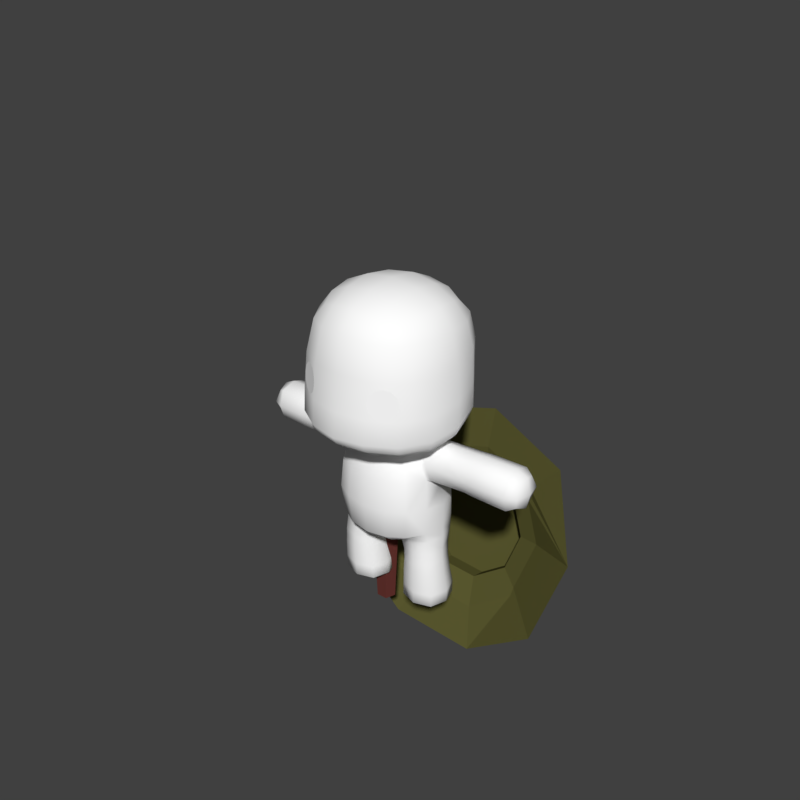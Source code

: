# Source: townsfolk-5.blend  (saved by Blender 2.79.0; exported with 4.5.12 LTS)
import bpy
from mathutils import Matrix  # noqa: F401  (used for matrix-valued properties, if any)

bpy.ops.wm.read_factory_settings(use_empty=True)
scene = bpy.context.scene
scene.name = 'Scene'

# ---- collections
col_collection_1 = bpy.data.collections.new('Collection 1'); scene.collection.children.link(col_collection_1)

# ---- materials (node trees are filled in below, after node groups)
mat_material_004 = bpy.data.materials.new('Material.004')
mat_material_004.alpha_threshold = 0.0
mat_material_004.use_transparent_shadow = False
mat_material_004.diffuse_color = (0.1376, 0.03612, 0.02969, 1.0)
mat_material_004.roughness = 0.5
mat_cutematerial = bpy.data.materials.new('CuteMaterial')
mat_cutematerial.alpha_threshold = 0.0
mat_cutematerial.use_transparent_shadow = False
mat_cutematerial.diffuse_color = (1.0, 1.0, 1.0, 1.0)
mat_cutematerial.roughness = 0.5
mat_cutematerial.specular_intensity = 0.2385
mat_cutematerial.line_color = (0.0, 0.0, 0.0, 1.0)
mat_material_001 = bpy.data.materials.new('Material.001')
mat_material_001.alpha_threshold = 0.0
mat_material_001.use_transparent_shadow = False
mat_material_001.diffuse_color = (0.1025, 0.09855, 0.02891, 1.0)
mat_material_001.roughness = 0.5
mat_material_002 = bpy.data.materials.new('Material.002')
mat_material_002.alpha_threshold = 0.0
mat_material_002.use_transparent_shadow = False
mat_material_002.diffuse_color = (0.009883, 0.009195, 0.002366, 1.0)
mat_material_002.roughness = 0.5
mat_material_003 = bpy.data.materials.new('Material.003')
mat_material_003.alpha_threshold = 0.0
mat_material_003.use_transparent_shadow = False
mat_material_003.diffuse_color = (0.1789, 0.1377, 0.0097, 1.0)
mat_material_003.roughness = 0.5

# ---- material node trees

# ---- world
world_world = bpy.data.worlds.new('World'); scene.world = world_world
world_world.color = (0.05088, 0.05088, 0.05088)
world_world.use_sun_shadow = False
world_world.sun_shadow_jitter_overblur = 0.0
world_world.cycles.sampling_method = 'MANUAL'
world_world.light_settings.ao_factor = 0.2844

# ---- meshes
me_cylinder = bpy.data.meshes.new('Cylinder')
me_cylinder.from_pydata([(-7.114e-09, 0.7016, -3.335), (7.81e-09, 1.328, 7.051), (0.6673, 0.2168, -3.335), (1.263, 0.4102, 7.051), (0.4124, -0.5676, -3.335), (0.7803, -1.074, 7.051), (-0.4124, -0.5676, -3.335), (-0.7803, -1.074, 7.051), (-0.6673, 0.2168, -3.335), (-1.263, 0.4102, 7.051)], [], [(0, 1, 3, 2), (2, 3, 5, 4), (4, 5, 7, 6), (3, 1, 9, 7, 5), (6, 7, 9, 8), (8, 9, 1, 0), (0, 2, 4, 6, 8)])
me_cylinder.materials.append(mat_material_004)
me_cylinder.use_remesh_preserve_volume = False
me_cylinder.use_remesh_preserve_attributes = False
me_cylinder.use_mirror_vertex_groups = False
me_cylinder.update()
me_cube_001 = bpy.data.meshes.new('Cube.001')
me_cube_001.from_pydata([(-0.2257, -0.01271, 0.0004413), (-0.2335, -0.1641, 0.2532), (-0.2296, 0.1303, 0.008302), (-0.3725, -0.01258, 0.008302), (-0.2296, -0.1555, 0.008302), (-0.08668, -0.01258, 0.008302), (-0.2316, -0.1648, 0.3004), (-0.1043, -0.03492, 0.2532), (-0.3627, -0.03492, 0.2532), (-0.2335, 0.09424, 0.2532), (-0.9374, -0.03065, 1.003), (-0.6138, -0.03065, 0.8785), (-0.6138, -0.1556, 1.003), (-0.6138, -0.03065, 1.128), (-0.8452, 0.09728, 1.003), (-0.6138, 0.09431, 1.003), (-0.8452, -0.03065, 1.131), (-0.8452, -0.1586, 1.003), (-0.8452, -0.03065, 0.8756), (-0.5632, 0.09019, 1.003), (-0.5632, -0.03065, 1.124), (-0.5632, -0.03065, 0.8826), (-0.5632, -0.1515, 1.003), (-0.1061, -0.03925, 0.2887), (-0.3571, -0.03924, 0.3129), (-0.2316, 0.08869, 0.3007), (-0.1031, -0.01259, 0.0004413), (-0.2265, 0.1106, 0.0004413), (-0.2265, -0.1357, 0.0004413), (-0.3494, -0.01259, 0.0004413), (-0.1013, -0.03245, 0.2073), (-0.2336, 0.09979, 0.2073), (-0.2336, -0.1647, 0.2073), (-0.3658, -0.03245, 0.2073), (-0.1224, 0.09461, 0.008302), (-0.1224, -0.1198, 0.008302), (-0.3368, -0.1198, 0.008302), (-0.3368, 0.09461, 0.008302), (-0.2327, 0.1274, 0.08925), (-0.3756, -0.01554, 0.08925), (-0.2327, -0.1585, 0.08925), (-0.0898, -0.01554, 0.08925), (-0.1366, -0.1318, 0.2532), (-0.3304, -0.1318, 0.2532), (-0.1366, 0.06195, 0.2532), (-0.3304, 0.06195, 0.2532), (-0.9144, -0.03065, 0.9075), (-0.9144, 0.0653, 1.003), (-0.6138, 0.06307, 0.9098), (-0.9144, -0.1266, 1.003), (-0.6138, -0.1244, 0.9098), (-0.9144, -0.03065, 1.099), (-0.6138, -0.1244, 1.097), (-0.6138, 0.06307, 1.097), (-0.8452, 0.0653, 0.9075), (-0.8452, -0.1266, 0.9075), (-0.8452, -0.1266, 1.099), (-0.8452, 0.0653, 1.099), (-0.6626, 0.09533, 1.003), (-0.6626, -0.03065, 1.129), (-0.6626, -0.1566, 1.003), (-0.6626, -0.03065, 0.8775), (-0.5631, -0.1213, 1.094), (-0.5631, 0.05998, 1.094), (-0.5631, -0.1213, 0.9129), (-0.5631, 0.05998, 0.9129), (-0.09003, -0.02435, 0.3865), (-0.2257, 0.1153, 0.4267), (-0.2218, -0.1609, 0.437), (-0.3495, -0.02669, 0.481), (-0.14, -0.1324, 0.2913), (-0.3257, -0.1351, 0.3098), (-0.1375, 0.05673, 0.2917), (-0.3258, 0.05671, 0.3098), (-0.1363, 0.07854, 0.0004413), (-0.1363, -0.1037, 0.0004413), (-0.3184, -0.1036, 0.0004413), (-0.3184, 0.07836, 0.0004413), (-0.1344, 0.06673, 0.2073), (-0.1344, -0.1317, 0.2073), (-0.3328, -0.1317, 0.2073), (-0.3327, 0.06673, 0.2073), (-0.1255, 0.09165, 0.08925), (-0.1255, -0.1227, 0.08925), (-0.3399, -0.1227, 0.08925), (-0.3399, 0.09165, 0.08925), (-0.8964, 0.04042, 0.9324), (-0.8964, -0.1017, 0.9324), (-0.8964, -0.1017, 1.075), (-0.8964, 0.04042, 1.075), (-0.6626, 0.06384, 0.909), (-0.6626, -0.1251, 0.909), (-0.6626, -0.1251, 1.098), (-0.6626, 0.06384, 1.098), (-0.1222, 0.0832, 0.394), (-0.1224, -0.1322, 0.4065), (-0.3179, 0.081, 0.4785), (-0.3168, -0.1338, 0.4756), (0.0, -0.004091, 0.4023), (0.0, 0.1234, 0.4173), (0.0, -0.1333, 0.4164), (-0.07917, -0.0087, 0.4013), (-0.1123, 0.1102, 0.4242), (-0.1057, -0.1368, 0.4222), (-0.3434, -0.02254, 0.5464), (-0.3538, -0.03877, 0.71), (-0.3219, 0.08057, 0.7252), (-0.3118, 0.09774, 0.5658), (-0.3093, -0.1412, 0.5289), (-0.3238, -0.1544, 0.7131), (0.0, -0.3145, 0.5138), (0.0, -0.3338, 0.7017), (-0.137, -0.3141, 0.7039), (-0.1289, -0.2947, 0.5196), (0.0, 0.2454, 0.7153), (0.0, 0.2703, 0.563), (-0.1317, 0.249, 0.5671), (-0.1385, 0.2244, 0.7177), (0.0, -0.3165, 0.8919), (0.0, -0.2834, 0.9859), (-0.1162, -0.267, 0.9868), (-0.1297, -0.2984, 0.8931), (-0.3474, -0.04552, 0.8646), (-0.2468, 0.07382, 1.007), (-0.3016, 0.07126, 0.8915), (-0.3104, -0.1435, 0.9031), (-0.2696, -0.1528, 0.999), (0.0, 0.1241, 1.093), (-0.08832, 0.1097, 1.096), (0.0, 0.108, 1.116), (0.0, 0.1431, 1.045), (-0.1009, 0.128, 1.049), (-0.07525, 0.09473, 1.117), (0.0, 0.1676, 0.9671), (0.0, 0.2039, 0.8457), (-0.1334, 0.1829, 0.8516), (-0.1171, 0.1499, 0.9719), (-0.1915, -0.02337, 1.119), (-0.1876, 0.03723, 1.115), (-0.2174, -0.02365, 1.11), (-0.1975, -0.0919, 1.113), (-0.1701, -0.0216, 1.124), (-0.159, 0.03006, 1.126), (-0.2216, 0.04877, 1.082), (-0.2214, -0.09917, 1.097), (-0.159, -0.07763, 1.121), (0.0, -0.2103, 1.092), (-0.08653, -0.198, 1.097), (0.0, -0.2514, 1.046), (0.0, -0.171, 1.116), (-0.07238, -0.1608, 1.116), (-0.102, -0.2343, 1.051), (-0.2258, 0.1337, 0.4764), (-0.2087, -0.1798, 0.4726), (-0.1191, 0.2035, 0.4704), (0.0, 0.223, 0.4598), (-0.1185, -0.2294, 0.4622), (0.0, -0.2454, 0.4521), (-0.2541, 0.1669, 0.7224), (-0.2413, 0.188, 0.5701), (-0.2512, -0.255, 0.7081), (-0.2366, -0.2359, 0.5265), (-0.2057, 0.1116, 0.9915), (-0.2443, 0.1321, 0.8682), (-0.2123, -0.2172, 0.9898), (-0.2378, -0.2443, 0.8965), (-0.1272, 0.02409, 1.137), (-0.1367, -0.02013, 1.132), (-0.1272, -0.06851, 1.126), (-0.05175, -0.138, 1.122), (0.0, -0.1466, 1.122), (-0.05118, 0.07942, 1.14), (0.0, 0.08721, 1.14), (-0.133, 0.07216, 1.122), (-0.1542, 0.08051, 1.103), (-0.1795, 0.09132, 1.063), (-0.1259, -0.1271, 1.119), (-0.1496, -0.1517, 1.108), (-0.1767, -0.1793, 1.078), (-0.1993, 0.1677, 0.4922), (-0.1923, -0.2118, 0.4867), (-0.09871, 0.05862, 1.139), (-0.09871, -0.1111, 1.123), (-0.3413, -0.1372, 0.9081), (-0.3059, -0.1507, 0.9996), (-0.2635, -0.1017, 1.095), (-0.2596, -0.02503, 1.11), (-0.2658, 0.04829, 1.084), (-0.2899, 0.07378, 1.008), (-0.3351, 0.06531, 0.8997), (-0.3714, -0.04308, 0.8719), (-0.2267, -0.1577, 0.3687), (-0.1032, -0.03179, 0.3387), (-0.3483, -0.03291, 0.3958), (-0.2286, 0.09671, 0.3639), (-0.135, -0.1283, 0.3496), (-0.3175, -0.1304, 0.3918), (-0.1337, 0.06595, 0.3438), (-0.3181, 0.06489, 0.3932), (-0.1674, 0.09408, 1.996), (-0.1674, -0.2407, 1.996), (-0.1674, -0.4651, 1.825), (-0.185, -0.5053, 1.624), (-0.432, -0.2583, 1.624), (-0.3918, -0.2407, 1.825), (-0.3918, 0.09484, 1.828), (-0.432, 0.1018, 1.673), (-0.1767, 0.3206, 1.287), (-0.185, 0.3415, 1.677), (-0.1674, 0.3181, 1.833), (-0.4311, -0.2586, 1.203), (-0.4311, 0.08513, 1.275), (-0.1767, -0.513, 1.203), (-0.07659, 0.1409, 1.185), (-0.1529, 0.2537, 1.225), (-0.07659, -0.2099, 1.143), (-0.1529, -0.411, 1.151), (-0.1837, 0.04162, 1.172), (-0.1837, -0.1029, 1.146), (-0.3567, -0.2072, 1.151), (-0.3567, 0.06909, 1.209), (0.0, 0.1066, 2.018), (-0.1799, -0.07333, 2.018), (0.0, -0.2532, 2.018), (0.0, -0.4936, 1.835), (0.0, -0.5363, 1.627), (-0.4203, -0.07333, 1.835), (-0.463, -0.07236, 1.634), (0.0, 0.3524, 1.285), (-0.1758, 0.3502, 1.342), (0.0, 0.3729, 1.678), (0.0, 0.3468, 1.841), (-0.4471, -0.2728, 1.256), (-0.4471, 0.09751, 1.33), (-0.4629, -0.0753, 1.229), (-0.1837, -0.5393, 1.256), (0.0, -0.5448, 1.203), (0.0, 0.1522, 1.187), (0.0, 0.2794, 1.224), (0.0, -0.2233, 1.143), (0.0, -0.4365, 1.151), (-0.1971, -0.02728, 1.159), (-0.3822, -0.06113, 1.175), (-0.1726, 0.285, 1.247), (-0.1726, -0.4666, 1.167), (-0.4028, -0.2364, 1.167), (-0.4028, 0.07618, 1.229), (-0.3392, -0.4126, 1.622), (-0.3072, -0.3806, 1.816), (-0.3392, 0.2486, 1.68), (-0.3072, 0.2332, 1.826), (-0.1549, 0.2339, 1.932), (-0.1549, -0.3806, 1.932), (-0.3072, -0.2283, 1.932), (-0.3072, 0.08162, 1.932), (-0.3357, -0.4176, 1.203), (-0.3357, 0.2253, 1.294), (-0.1923, 0.3308, 1.491), (-0.4488, -0.2657, 1.403), (-0.4488, 0.08851, 1.48), (-0.1923, -0.5221, 1.403), (-0.03949, 0.08485, 1.161), (-0.03949, -0.1296, 1.139), (-0.106, -0.06318, 1.142), (-0.106, 0.0272, 1.155), (-0.1435, 0.1026, 1.182), (-0.2803, 0.1772, 1.229), (-0.2803, -0.3346, 1.151), (-0.1435, -0.1698, 1.143), (-0.481, -0.07556, 1.281), (-0.4315, -0.07229, 1.194), (-0.3299, -0.07333, 1.949), (-0.3453, -0.4424, 1.256), (-0.3453, 0.2487, 1.349), (-0.4809, -0.07936, 1.433), (-0.1143, -0.01592, 1.149), (-0.08105, -0.1046, 1.139), (-0.08105, 0.06323, 1.161), (-0.2612, -0.3345, 1.897), (-0.2612, 0.1879, 1.897), (-0.3526, -0.426, 1.403), (-0.3526, 0.2349, 1.497), (-0.3164, 0.1983, 1.253), (-0.3164, -0.3803, 1.167), (0.0, -0.07333, 2.041), (0.0, 0.384, 1.339), (0.0, -0.578, 1.256), (0.0, 0.3141, 1.244), (0.0, -0.4953, 1.167), (0.0, 0.2566, 1.949), (0.0, -0.4033, 1.949), (0.0, 0.3628, 1.488), (0.0, -0.5542, 1.403), (0.0, 0.08848, 1.162), (0.0, -0.1379, 1.139), (0.0, 0.07874, 1.155), (-0.04077, 0.07479, 1.153), (-0.08407, 0.05462, 1.153), (-0.11, 0.02103, 1.148), (-0.1186, -0.01905, 1.141), (-0.1099, -0.06376, 1.134), (-0.08399, -0.1029, 1.131), (-0.04072, -0.1264, 1.13), (0.0, -0.1343, 1.13), (-0.2638, -0.4616, 1.587), (-0.303, -0.4391, 1.575), (-0.3327, -0.4244, 1.542), (-0.345, -0.4214, 1.497), (-0.3366, -0.4309, 1.452), (-0.3097, -0.4503, 1.419), (-0.2715, -0.4744, 1.407), (-0.2323, -0.4969, 1.419), (-0.2026, -0.5116, 1.452), (-0.1903, -0.5146, 1.497), (-0.1987, -0.5051, 1.542), (-0.2256, -0.4857, 1.575), (-0.2677, -0.468, 1.497), (-0.2677, -0.468, 1.497), (-0.2677, -0.468, 1.497), (-0.2677, -0.468, 1.497), (-0.2677, -0.468, 1.497), (-0.2677, -0.468, 1.497), (-0.2677, -0.468, 1.497), (-0.2677, -0.468, 1.497), (-0.2677, -0.468, 1.497), (-0.2677, -0.468, 1.497), (-0.2677, -0.468, 1.497), (-0.2677, -0.468, 1.497)], [], [(0, 27, 74, 26), (0, 26, 75, 28), (0, 28, 76, 29), (0, 29, 77, 27), (1, 43, 80, 32), (1, 32, 79, 42), (6, 71, 43, 1), (24, 8, 43, 71), (83, 41, 30, 79), (83, 79, 32, 40), (84, 40, 32, 80), (84, 80, 33, 39), (85, 39, 33, 81), (82, 38, 31, 78), (2, 38, 82, 34), (2, 34, 74, 27), (2, 27, 77, 37), (2, 37, 85, 38), (85, 81, 31, 38), (3, 29, 76, 36), (3, 36, 84, 39), (3, 39, 85, 37), (3, 37, 77, 29), (4, 28, 75, 35), (4, 35, 83, 40), (4, 40, 84, 36), (4, 36, 76, 28), (5, 26, 74, 34), (5, 34, 82, 41), (5, 41, 83, 35), (5, 35, 75, 26), (191, 195, 95, 68), (191, 68, 97, 196), (7, 42, 79, 30), (7, 30, 78, 44), (23, 70, 42, 7), (25, 72, 44, 9), (8, 45, 81, 33), (8, 33, 80, 43), (24, 73, 45, 8), (82, 78, 30, 41), (9, 44, 78, 31), (9, 31, 81, 45), (6, 1, 42, 70), (25, 9, 45, 73), (10, 47, 86, 46), (10, 46, 87, 49), (10, 49, 88, 51), (10, 51, 89, 47), (65, 189, 190, 21), (11, 61, 90, 48), (21, 64, 50, 11), (19, 65, 48, 15), (11, 50, 91, 61), (12, 60, 91, 50), (22, 62, 52, 12), (20, 13, 52, 62), (12, 52, 92, 60), (13, 59, 92, 52), (20, 63, 53, 13), (13, 53, 93, 59), (14, 58, 90, 54), (14, 54, 86, 47), (14, 47, 89, 57), (14, 57, 93, 58), (19, 15, 53, 63), (15, 48, 90, 58), (15, 58, 93, 53), (22, 12, 50, 64), (16, 51, 88, 56), (16, 56, 92, 59), (16, 59, 93, 57), (16, 57, 89, 51), (17, 49, 87, 55), (17, 55, 91, 60), (17, 60, 92, 56), (17, 56, 88, 49), (18, 46, 86, 54), (18, 54, 90, 61), (18, 61, 91, 55), (18, 55, 87, 46), (20, 186, 187, 63), (22, 184, 185, 62), (62, 185, 186, 20), (21, 190, 183, 64), (63, 187, 188, 19), (19, 188, 189, 65), (192, 197, 94, 66), (192, 66, 95, 195), (193, 196, 97, 69), (193, 69, 96, 198), (194, 198, 96, 67), (194, 67, 94, 197), (98, 101, 102, 99), (99, 102, 154, 155), (102, 152, 179, 154), (98, 100, 103, 101), (100, 157, 156, 103), (103, 156, 180, 153), (158, 159, 107, 106), (108, 109, 105, 104), (122, 105, 109, 125), (122, 124, 106, 105), (107, 159, 179, 152), (160, 109, 108, 161), (112, 113, 110, 111), (108, 153, 180, 161), (125, 109, 160, 165), (106, 107, 104, 105), (160, 161, 113, 112), (116, 117, 114, 115), (124, 163, 158, 106), (118, 121, 112, 111), (110, 113, 156, 157), (113, 161, 180, 156), (158, 117, 116, 159), (115, 155, 154, 116), (116, 154, 179, 159), (121, 165, 160, 112), (134, 114, 117, 135), (164, 165, 121, 120), (120, 121, 118, 119), (148, 151, 120, 119), (162, 163, 124, 123), (164, 126, 125, 165), (135, 136, 133, 134), (144, 126, 164, 178), (151, 178, 164, 120), (127, 130, 131, 128), (128, 131, 175, 174), (143, 175, 162, 123), (133, 136, 131, 130), (127, 128, 132, 129), (129, 132, 171, 172), (128, 174, 173, 132), (132, 173, 181, 171), (162, 136, 135, 163), (137, 141, 142, 138), (138, 142, 173, 174), (141, 167, 166, 142), (142, 166, 181, 173), (137, 138, 143, 139), (138, 174, 175, 143), (137, 139, 144, 140), (140, 144, 178, 177), (137, 140, 145, 141), (141, 145, 168, 167), (140, 177, 176, 145), (145, 176, 182, 168), (146, 149, 150, 147), (147, 150, 176, 177), (149, 170, 169, 150), (150, 169, 182, 176), (146, 147, 151, 148), (147, 177, 178, 151), (136, 162, 175, 131), (183, 125, 126, 184), (184, 126, 144, 185), (185, 144, 139, 186), (186, 139, 143, 187), (187, 143, 123, 188), (188, 123, 124, 189), (189, 124, 122, 190), (190, 122, 125, 183), (64, 183, 184, 22), (21, 11, 48, 65), (23, 7, 44, 72), (67, 96, 107, 152), (96, 69, 104, 107), (69, 97, 108, 104), (97, 68, 153, 108), (68, 95, 103, 153), (95, 66, 101, 103), (66, 94, 102, 101), (94, 67, 152, 102), (135, 117, 158, 163), (25, 194, 197, 72), (25, 73, 198, 194), (24, 193, 198, 73), (24, 71, 196, 193), (23, 192, 195, 70), (23, 72, 197, 192), (6, 191, 196, 71), (6, 70, 195, 191), (199, 222, 284, 221), (199, 221, 289, 251), (199, 251, 279, 254), (199, 254, 271, 222), (200, 223, 284, 222), (200, 222, 271, 253), (200, 253, 278, 252), (200, 252, 290, 223), (202, 201, 248, 247), (201, 224, 290, 252), (201, 252, 278, 248), (204, 226, 227, 203), (202, 247, 280, 260), (202, 260, 292, 225), (204, 203, 247, 248), (203, 227, 274, 258), (203, 258, 280, 247), (206, 227, 226, 205), (204, 248, 278, 253), (204, 253, 271, 226), (206, 205, 250, 249), (205, 226, 271, 254), (205, 254, 279, 250), (209, 231, 230, 208), (206, 249, 281, 259), (206, 259, 274, 227), (207, 229, 285, 228), (207, 228, 287, 243), (207, 243, 282, 256), (207, 256, 273, 229), (272, 280, 258, 232), (229, 257, 291, 285), (209, 208, 249, 250), (208, 230, 291, 257), (208, 257, 281, 249), (209, 250, 279, 251), (209, 251, 289, 231), (210, 232, 269, 234), (210, 234, 270, 245), (210, 245, 283, 255), (210, 255, 272, 232), (269, 274, 259, 233), (232, 258, 274, 269), (273, 233, 259, 281), (286, 292, 260, 235), (211, 234, 269, 233), (211, 233, 273, 256), (211, 256, 282, 246), (211, 246, 270, 234), (272, 235, 260, 280), (212, 236, 286, 235), (212, 235, 272, 255), (212, 255, 283, 244), (212, 244, 288, 236), (214, 213, 265, 266), (213, 237, 293, 261), (213, 261, 277, 265), (216, 215, 239, 240), (214, 266, 282, 243), (214, 243, 287, 238), (216, 267, 268, 215), (219, 242, 241, 218), (215, 268, 276, 262), (215, 262, 294, 239), (216, 240, 288, 244), (216, 244, 283, 267), (220, 266, 265, 217), (217, 265, 277, 264), (217, 264, 275, 241), (219, 218, 268, 267), (218, 241, 275, 263), (218, 263, 276, 268), (220, 217, 241, 242), (219, 267, 283, 245), (219, 245, 270, 242), (220, 242, 270, 246), (220, 246, 282, 266), (293, 295, 296, 261), (295, 172, 171, 296), (261, 296, 297, 277), (296, 171, 181, 297), (277, 297, 298, 264), (297, 181, 166, 298), (264, 298, 299, 275), (298, 166, 167, 299), (275, 299, 300, 263), (299, 167, 168, 300), (263, 300, 301, 276), (300, 168, 182, 301), (276, 301, 302, 262), (301, 182, 169, 302), (262, 302, 303, 294), (302, 169, 170, 303), (214, 238, 237, 213), (273, 281, 257, 229), (202, 225, 224, 201), (307, 308, 320, 319), (314, 315, 327, 326), (304, 305, 317, 316), (311, 312, 324, 323), (308, 309, 321, 320), (315, 304, 316, 327), (305, 306, 318, 317), (312, 313, 325, 324), (309, 310, 322, 321), (306, 307, 319, 318), (313, 314, 326, 325), (310, 311, 323, 322)])
me_cube_001.polygons.foreach_set('use_smooth', [True] * 292)
_uv = me_cube_001.uv_layers.new(name='UVMap')
_uv.uv.foreach_set('vector', [0.8929, 0.3311, 0.8917, 0.2836, 0.9267, 0.2952, 0.9401, 0.3301, 0.8929, 0.3311, 0.9401, 0.3301, 0.9281, 0.3655, 0.8936, 0.3785, 0.8929, 0.3311, 0.8936, 0.3785, 0.8578, 0.3669, 0.8451, 0.332, 0.8929, 0.3311, 0.8451, 0.332, 0.8564, 0.2966, 0.8917, 0.2836, 0.7696, 0.563, 0.7242, 0.563, 0.7242, 0.543, 0.7696, 0.543, 0.7696, 0.563, 0.7696, 0.543, 0.8216, 0.543, 0.8216, 0.563, 0.7696, 0.5838, 0.7242, 0.5838, 0.7242, 0.563, 0.7696, 0.563, 0.6746, 0.5838, 0.6746, 0.563, 0.7242, 0.563, 0.7242, 0.5838, 0.8216, 0.491, 0.8712, 0.491, 0.8712, 0.543, 0.8216, 0.543, 0.8216, 0.491, 0.8216, 0.543, 0.7696, 0.543, 0.7696, 0.491, 0.7242, 0.491, 0.7696, 0.491, 0.7696, 0.543, 0.7242, 0.543, 0.7242, 0.491, 0.7242, 0.543, 0.6746, 0.543, 0.6746, 0.491, 0.6259, 0.491, 0.6746, 0.491, 0.6746, 0.543, 0.6259, 0.543, 0.9199, 0.491, 0.972, 0.491, 0.972, 0.543, 0.9199, 0.543, 0.972, 0.4558, 0.972, 0.491, 0.9199, 0.491, 0.9199, 0.4558, 0.89, 0.2665, 0.9387, 0.2818, 0.9267, 0.2952, 0.8917, 0.2836, 0.89, 0.2665, 0.8917, 0.2836, 0.8564, 0.2966, 0.8419, 0.2836, 0.5805, 0.4558, 0.6259, 0.4558, 0.6259, 0.491, 0.5805, 0.491, 0.6259, 0.491, 0.6259, 0.543, 0.5805, 0.543, 0.5805, 0.491, 0.8266, 0.3323, 0.8451, 0.332, 0.8578, 0.3669, 0.8438, 0.3805, 0.6746, 0.4558, 0.7242, 0.4558, 0.7242, 0.491, 0.6746, 0.491, 0.6746, 0.4558, 0.6746, 0.491, 0.6259, 0.491, 0.6259, 0.4558, 0.8266, 0.3323, 0.8419, 0.2836, 0.8564, 0.2966, 0.8451, 0.332, 0.8926, 0.3956, 0.8936, 0.3785, 0.9281, 0.3655, 0.9406, 0.3784, 0.7696, 0.4558, 0.8216, 0.4558, 0.8216, 0.491, 0.7696, 0.491, 0.7696, 0.4558, 0.7696, 0.491, 0.7242, 0.491, 0.7242, 0.4558, 0.8926, 0.3956, 0.8438, 0.3805, 0.8578, 0.3669, 0.8936, 0.3785, 0.9558, 0.3298, 0.9401, 0.3301, 0.9267, 0.2952, 0.9387, 0.2818, 0.8712, 0.4558, 0.9199, 0.4558, 0.9199, 0.491, 0.8712, 0.491, 0.8712, 0.4558, 0.8712, 0.491, 0.8216, 0.491, 0.8216, 0.4558, 0.9558, 0.3298, 0.9406, 0.3784, 0.9281, 0.3655, 0.9401, 0.3301, 0.7696, 0.6133, 0.8216, 0.6133, 0.8216, 0.6434, 0.7696, 0.6434, 0.7696, 0.6133, 0.7696, 0.6434, 0.7242, 0.6434, 0.7242, 0.6133, 0.8712, 0.563, 0.8216, 0.563, 0.8216, 0.543, 0.8712, 0.543, 0.8712, 0.563, 0.8712, 0.543, 0.9199, 0.543, 0.9199, 0.563, 0.8712, 0.5838, 0.8216, 0.5838, 0.8216, 0.563, 0.8712, 0.563, 0.972, 0.5838, 0.9199, 0.5838, 0.9199, 0.563, 0.972, 0.563, 0.6746, 0.563, 0.6259, 0.563, 0.6259, 0.543, 0.6746, 0.543, 0.6746, 0.563, 0.6746, 0.543, 0.7242, 0.543, 0.7242, 0.563, 0.6746, 0.5838, 0.6259, 0.5838, 0.6259, 0.563, 0.6746, 0.563, 0.9199, 0.491, 0.9199, 0.543, 0.8712, 0.543, 0.8712, 0.491, 0.972, 0.563, 0.9199, 0.563, 0.9199, 0.543, 0.972, 0.543, 0.5805, 0.563, 0.5805, 0.543, 0.6259, 0.543, 0.6259, 0.563, 0.7696, 0.5838, 0.7696, 0.563, 0.8216, 0.563, 0.8216, 0.5838, 0.5805, 0.5838, 0.5805, 0.563, 0.6259, 0.563, 0.6259, 0.5838, 0.8883, 0.161, 0.9243, 0.1603, 0.9198, 0.1914, 0.889, 0.1969, 0.8883, 0.161, 0.889, 0.1969, 0.8579, 0.1925, 0.8524, 0.1616, 0.8883, 0.161, 0.8524, 0.1616, 0.8568, 0.1306, 0.8877, 0.125, 0.8883, 0.161, 0.8877, 0.125, 0.9187, 0.1294, 0.9243, 0.1603, 0.7103, 0.9551, 0.6178, 0.9551, 0.6178, 0.9131, 0.7103, 0.9131, 0.7321, 0.9131, 0.7531, 0.9131, 0.7531, 0.9551, 0.7321, 0.9551, 0.7103, 0.9131, 0.7103, 0.8704, 0.7321, 0.8704, 0.7321, 0.9131, 0.7103, 0.9935, 0.7103, 0.9551, 0.7321, 0.9551, 0.7321, 0.9935, 0.7321, 0.9131, 0.7321, 0.8704, 0.7531, 0.8704, 0.7531, 0.9131, 0.7321, 0.8319, 0.7531, 0.8319, 0.7531, 0.8704, 0.7321, 0.8704, 0.7103, 0.8319, 0.7103, 0.7968, 0.7321, 0.7968, 0.7321, 0.8319, 0.7103, 0.754, 0.7321, 0.754, 0.7321, 0.7968, 0.7103, 0.7968, 0.7321, 0.8319, 0.7321, 0.7968, 0.7531, 0.7968, 0.7531, 0.8319, 0.7321, 0.754, 0.7531, 0.754, 0.7531, 0.7968, 0.7321, 0.7968, 0.7103, 0.754, 0.7103, 0.7121, 0.7321, 0.7121, 0.7321, 0.754, 0.7321, 0.754, 0.7321, 0.7121, 0.7531, 0.7121, 0.7531, 0.754, 0.8314, 0.9935, 0.7531, 0.9935, 0.7531, 0.9551, 0.8314, 0.9551, 0.9616, 0.1596, 0.9424, 0.2131, 0.9198, 0.1914, 0.9243, 0.1603, 0.9616, 0.1596, 0.9243, 0.1603, 0.9187, 0.1294, 0.9405, 0.1069, 0.8314, 0.6769, 0.8314, 0.7121, 0.7531, 0.7121, 0.7531, 0.6769, 0.7103, 0.6769, 0.7321, 0.6769, 0.7321, 0.7121, 0.7103, 0.7121, 0.7321, 0.9935, 0.7321, 0.9551, 0.7531, 0.9551, 0.7531, 0.9935, 0.7321, 0.6769, 0.7531, 0.6769, 0.7531, 0.7121, 0.7321, 0.7121, 0.7103, 0.8319, 0.7321, 0.8319, 0.7321, 0.8704, 0.7103, 0.8704, 0.887, 0.08763, 0.8877, 0.125, 0.8568, 0.1306, 0.8342, 0.1088, 0.8314, 0.754, 0.8314, 0.7968, 0.7531, 0.7968, 0.7531, 0.754, 0.8314, 0.754, 0.7531, 0.754, 0.7531, 0.7121, 0.8314, 0.7121, 0.887, 0.08763, 0.9405, 0.1069, 0.9187, 0.1294, 0.8877, 0.125, 0.815, 0.1623, 0.8524, 0.1616, 0.8579, 0.1925, 0.8361, 0.2151, 0.8314, 0.8319, 0.8314, 0.8704, 0.7531, 0.8704, 0.7531, 0.8319, 0.8314, 0.8319, 0.7531, 0.8319, 0.7531, 0.7968, 0.8314, 0.7968, 0.815, 0.1623, 0.8342, 0.1088, 0.8568, 0.1306, 0.8524, 0.1616, 0.8897, 0.2343, 0.889, 0.1969, 0.9198, 0.1914, 0.9424, 0.2131, 0.8314, 0.9131, 0.8314, 0.9551, 0.7531, 0.9551, 0.7531, 0.9131, 0.8314, 0.9131, 0.7531, 0.9131, 0.7531, 0.8704, 0.8314, 0.8704, 0.8897, 0.2343, 0.8361, 0.2151, 0.8579, 0.1925, 0.889, 0.1969, 0.7103, 0.754, 0.6178, 0.754, 0.6178, 0.7121, 0.7103, 0.7121, 0.7103, 0.8319, 0.6178, 0.8319, 0.6178, 0.7968, 0.7103, 0.7968, 0.7103, 0.7968, 0.6178, 0.7968, 0.6178, 0.754, 0.7103, 0.754, 0.7103, 0.9131, 0.6178, 0.9131, 0.6178, 0.8704, 0.7103, 0.8704, 0.7103, 0.7121, 0.6178, 0.7121, 0.6178, 0.6769, 0.7103, 0.6769, 0.7103, 0.9935, 0.6178, 0.9935, 0.6178, 0.9551, 0.7103, 0.9551, 0.8712, 0.6133, 0.9199, 0.6133, 0.9199, 0.6434, 0.8712, 0.6434, 0.8712, 0.6133, 0.8712, 0.6434, 0.8216, 0.6434, 0.8216, 0.6133, 0.6746, 0.6133, 0.7242, 0.6133, 0.7242, 0.6434, 0.6746, 0.6434, 0.6746, 0.6133, 0.6746, 0.6434, 0.6259, 0.6434, 0.6259, 0.6133, 0.5805, 0.6133, 0.6259, 0.6133, 0.6259, 0.6434, 0.5805, 0.6434, 0.972, 0.6133, 0.972, 0.6434, 0.9199, 0.6434, 0.9199, 0.6133, 0.101, 0.4488, 0.1389, 0.4651, 0.1261, 0.5291, 0.07101, 0.5083, 0.07101, 0.5083, 0.1261, 0.5291, 0.09969, 0.5781, 0.04778, 0.5599, 0.1261, 0.5291, 0.169, 0.5784, 0.1424, 0.5916, 0.09969, 0.5781, 0.4581, 0.4488, 0.4853, 0.511, 0.4356, 0.5351, 0.4212, 0.4675, 0.4853, 0.511, 0.5095, 0.5674, 0.4568, 0.5853, 0.4356, 0.5351, 0.4356, 0.5351, 0.4568, 0.5853, 0.4124, 0.6019, 0.3911, 0.5808, 0.167, 0.7014, 0.1567, 0.6391, 0.2143, 0.628, 0.2261, 0.7018, 0.3436, 0.6194, 0.3385, 0.7057, 0.2824, 0.7019, 0.2791, 0.623, 0.278, 0.7821, 0.2824, 0.7019, 0.3385, 0.7057, 0.3317, 0.8049, 0.278, 0.7821, 0.2119, 0.7904, 0.2261, 0.7018, 0.2824, 0.7019, 0.2143, 0.628, 0.1567, 0.6391, 0.1424, 0.5916, 0.169, 0.5784, 0.3986, 0.7073, 0.3385, 0.7057, 0.3436, 0.6194, 0.3992, 0.6397, 0.4641, 0.707, 0.4668, 0.6358, 0.5235, 0.6143, 0.533, 0.708, 0.3436, 0.6194, 0.3911, 0.5808, 0.4124, 0.6019, 0.3992, 0.6397, 0.3317, 0.8049, 0.3385, 0.7057, 0.3986, 0.7073, 0.3905, 0.7838, 0.2261, 0.7018, 0.2143, 0.628, 0.2791, 0.623, 0.2824, 0.7019, 0.3986, 0.7073, 0.3992, 0.6397, 0.4668, 0.6358, 0.4641, 0.707, 0.09266, 0.6342, 0.09961, 0.6995, 0.02974, 0.6991, 0.03423, 0.6168, 0.2119, 0.7904, 0.1683, 0.7702, 0.167, 0.7014, 0.2261, 0.7018, 0.5177, 0.8151, 0.4591, 0.7846, 0.4641, 0.707, 0.533, 0.708, 0.5235, 0.6143, 0.4668, 0.6358, 0.4568, 0.5853, 0.5095, 0.5674, 0.4668, 0.6358, 0.3992, 0.6397, 0.4124, 0.6019, 0.4568, 0.5853, 0.167, 0.7014, 0.09961, 0.6995, 0.09266, 0.6342, 0.1567, 0.6391, 0.03423, 0.6168, 0.04778, 0.5599, 0.09969, 0.5781, 0.09266, 0.6342, 0.09266, 0.6342, 0.09969, 0.5781, 0.1424, 0.5916, 0.1567, 0.6391, 0.4591, 0.7846, 0.3905, 0.7838, 0.3986, 0.7073, 0.4641, 0.707, 0.03705, 0.7834, 0.02974, 0.6991, 0.09961, 0.6995, 0.1006, 0.7663, 0.3956, 0.832, 0.3905, 0.7838, 0.4591, 0.7846, 0.4524, 0.8326, 0.4524, 0.8326, 0.4591, 0.7846, 0.5177, 0.8151, 0.5053, 0.8655, 0.4948, 0.8993, 0.4462, 0.869, 0.4524, 0.8326, 0.5053, 0.8655, 0.152, 0.8301, 0.1683, 0.7702, 0.2119, 0.7904, 0.1854, 0.852, 0.3956, 0.832, 0.3505, 0.8569, 0.3317, 0.8049, 0.3905, 0.7838, 0.1006, 0.7663, 0.1008, 0.8245, 0.04346, 0.8418, 0.03705, 0.7834, 0.3539, 0.9206, 0.3505, 0.8569, 0.3956, 0.832, 0.395, 0.8791, 0.4462, 0.869, 0.395, 0.8791, 0.3956, 0.832, 0.4524, 0.8326, 0.05241, 0.917, 0.0492, 0.8902, 0.09677, 0.8668, 0.09693, 0.8965, 0.09693, 0.8965, 0.09677, 0.8668, 0.1446, 0.8702, 0.1369, 0.8941, 0.1805, 0.8947, 0.1446, 0.8702, 0.152, 0.8301, 0.1854, 0.852, 0.04346, 0.8418, 0.1008, 0.8245, 0.09677, 0.8668, 0.0492, 0.8902, 0.05241, 0.917, 0.09693, 0.8965, 0.09454, 0.9208, 0.05466, 0.936, 0.05466, 0.936, 0.09454, 0.9208, 0.08255, 0.9412, 0.05504, 0.9474, 0.09693, 0.8965, 0.1369, 0.8941, 0.128, 0.9199, 0.09454, 0.9208, 0.09454, 0.9208, 0.128, 0.9199, 0.1149, 0.947, 0.08255, 0.9412, 0.152, 0.8301, 0.1008, 0.8245, 0.1006, 0.7663, 0.1683, 0.7702, 0.2045, 0.9303, 0.1884, 0.9468, 0.1587, 0.9288, 0.1702, 0.9089, 0.1702, 0.9089, 0.1587, 0.9288, 0.128, 0.9199, 0.1369, 0.8941, 0.1884, 0.9468, 0.1716, 0.9672, 0.147, 0.9518, 0.1587, 0.9288, 0.1587, 0.9288, 0.147, 0.9518, 0.1149, 0.947, 0.128, 0.9199, 0.2045, 0.9303, 0.1702, 0.9089, 0.1805, 0.8947, 0.2062, 0.9266, 0.1702, 0.9089, 0.1369, 0.8941, 0.1446, 0.8702, 0.1805, 0.8947, 0.3323, 0.9551, 0.329, 0.9527, 0.3539, 0.9206, 0.3654, 0.9301, 0.3654, 0.9301, 0.3539, 0.9206, 0.395, 0.8791, 0.3998, 0.9015, 0.3323, 0.9551, 0.3654, 0.9301, 0.3721, 0.9496, 0.3476, 0.9721, 0.3476, 0.9721, 0.3721, 0.9496, 0.3844, 0.9697, 0.3661, 0.9915, 0.3654, 0.9301, 0.3998, 0.9015, 0.4045, 0.9309, 0.3721, 0.9496, 0.3721, 0.9496, 0.4045, 0.9309, 0.413, 0.9571, 0.3844, 0.9697, 0.4879, 0.9195, 0.4745, 0.9526, 0.4393, 0.9291, 0.4436, 0.8972, 0.4436, 0.8972, 0.4393, 0.9291, 0.4045, 0.9309, 0.3998, 0.9015, 0.4745, 0.9526, 0.4682, 0.9701, 0.4443, 0.9575, 0.4393, 0.9291, 0.4393, 0.9291, 0.4443, 0.9575, 0.413, 0.9571, 0.4045, 0.9309, 0.4879, 0.9195, 0.4436, 0.8972, 0.4462, 0.869, 0.4948, 0.8993, 0.4436, 0.8972, 0.3998, 0.9015, 0.395, 0.8791, 0.4462, 0.869, 0.1008, 0.8245, 0.152, 0.8301, 0.1446, 0.8702, 0.09677, 0.8668, 0.6178, 0.8704, 0.5805, 0.8704, 0.5805, 0.8319, 0.6178, 0.8319, 0.6178, 0.8319, 0.5805, 0.8319, 0.5805, 0.7968, 0.6178, 0.7968, 0.6178, 0.7968, 0.5805, 0.7968, 0.5805, 0.754, 0.6178, 0.754, 0.6178, 0.754, 0.5805, 0.754, 0.5805, 0.7121, 0.6178, 0.7121, 0.6178, 0.7121, 0.5805, 0.7121, 0.5805, 0.6769, 0.6178, 0.6769, 0.6178, 0.9935, 0.5805, 0.9935, 0.5805, 0.9551, 0.6178, 0.9551, 0.6178, 0.9551, 0.5805, 0.9551, 0.5805, 0.9131, 0.6178, 0.9131, 0.6178, 0.9131, 0.5805, 0.9131, 0.5805, 0.8704, 0.6178, 0.8704, 0.7103, 0.8704, 0.6178, 0.8704, 0.6178, 0.8319, 0.7103, 0.8319, 0.7103, 0.9131, 0.7321, 0.9131, 0.7321, 0.9551, 0.7103, 0.9551, 0.8712, 0.5838, 0.8712, 0.563, 0.9199, 0.563, 0.9199, 0.5838, 0.5805, 0.6434, 0.6259, 0.6434, 0.6259, 0.664, 0.5805, 0.664, 0.6259, 0.6434, 0.6746, 0.6434, 0.6746, 0.664, 0.6259, 0.664, 0.6746, 0.6434, 0.7242, 0.6434, 0.7242, 0.664, 0.6746, 0.664, 0.7242, 0.6434, 0.7696, 0.6434, 0.7696, 0.664, 0.7242, 0.664, 0.7696, 0.6434, 0.8216, 0.6434, 0.8216, 0.664, 0.7696, 0.664, 0.8216, 0.6434, 0.8712, 0.6434, 0.8712, 0.664, 0.8216, 0.664, 0.8712, 0.6434, 0.9199, 0.6434, 0.9199, 0.664, 0.8712, 0.664, 0.9199, 0.6434, 0.972, 0.6434, 0.972, 0.664, 0.9199, 0.664, 0.1006, 0.7663, 0.09961, 0.6995, 0.167, 0.7014, 0.1683, 0.7702, 0.972, 0.5838, 0.972, 0.6133, 0.9199, 0.6133, 0.9199, 0.5838, 0.5805, 0.5838, 0.6259, 0.5838, 0.6259, 0.6133, 0.5805, 0.6133, 0.6746, 0.5838, 0.6746, 0.6133, 0.6259, 0.6133, 0.6259, 0.5838, 0.6746, 0.5838, 0.7242, 0.5838, 0.7242, 0.6133, 0.6746, 0.6133, 0.8712, 0.5838, 0.8712, 0.6133, 0.8216, 0.6133, 0.8216, 0.5838, 0.8712, 0.5838, 0.9199, 0.5838, 0.9199, 0.6133, 0.8712, 0.6133, 0.7696, 0.5838, 0.7696, 0.6133, 0.7242, 0.6133, 0.7242, 0.5838, 0.7696, 0.5838, 0.8216, 0.5838, 0.8216, 0.6133, 0.7696, 0.6133, 0.7038, 0.2955, 0.7038, 0.2282, 0.7678, 0.2282, 0.7678, 0.2955, 0.7038, 0.2955, 0.7678, 0.2955, 0.7678, 0.363, 0.7038, 0.363, 0.7038, 0.2955, 0.7038, 0.363, 0.6454, 0.363, 0.6454, 0.2955, 0.7038, 0.2955, 0.6454, 0.2955, 0.6454, 0.2282, 0.7038, 0.2282, 0.7038, 0.1596, 0.7678, 0.1596, 0.7678, 0.2282, 0.7038, 0.2282, 0.7038, 0.1596, 0.7038, 0.2282, 0.6454, 0.2282, 0.6454, 0.1596, 0.7038, 0.1596, 0.6454, 0.1596, 0.6454, 0.08637, 0.7038, 0.08637, 0.7038, 0.1596, 0.7038, 0.08637, 0.7678, 0.08637, 0.7678, 0.1596, 0.4911, 0.3564, 0.4911, 0.4386, 0.4212, 0.4386, 0.4212, 0.3564, 0.7038, 0.006459, 0.7678, 0.006459, 0.7678, 0.08637, 0.7038, 0.08637, 0.7038, 0.006459, 0.7038, 0.08637, 0.6454, 0.08637, 0.6129, 0.04641, 0.3502, 0.4386, 0.2836, 0.4386, 0.2836, 0.3564, 0.3502, 0.3564, 0.4891, 0.3506, 0.4193, 0.3506, 0.4193, 0.2591, 0.4891, 0.2591, 0.4911, 0.3564, 0.4911, 0.265, 0.5676, 0.265, 0.5676, 0.3564, 0.3502, 0.4386, 0.3502, 0.3564, 0.4212, 0.3564, 0.4212, 0.4386, 0.3502, 0.3564, 0.2836, 0.3564, 0.2836, 0.265, 0.3502, 0.265, 0.3502, 0.3564, 0.3502, 0.265, 0.4212, 0.265, 0.4212, 0.3564, 0.2183, 0.3564, 0.2836, 0.3564, 0.2836, 0.4386, 0.2183, 0.4386, 0.5805, 0.1596, 0.6129, 0.04641, 0.6454, 0.08637, 0.6454, 0.1596, 0.5805, 0.1596, 0.6454, 0.1596, 0.6454, 0.2282, 0.5805, 0.2282, 0.2183, 0.3564, 0.2183, 0.4386, 0.1528, 0.4386, 0.1528, 0.3564, 0.5805, 0.2955, 0.5805, 0.2282, 0.6454, 0.2282, 0.6454, 0.2955, 0.5805, 0.2955, 0.6454, 0.2955, 0.6454, 0.363, 0.6129, 0.403, 0.08296, 0.4386, 0.006459, 0.4386, 0.006459, 0.3564, 0.08296, 0.3564, 0.2183, 0.3564, 0.1528, 0.3564, 0.1528, 0.265, 0.2183, 0.265, 0.2183, 0.3564, 0.2183, 0.265, 0.2836, 0.265, 0.2836, 0.3564, 0.08296, 0.1718, 0.08296, 0.1984, 0.006459, 0.1984, 0.006459, 0.1718, 0.08296, 0.1718, 0.006459, 0.1718, 0.006459, 0.1475, 0.08296, 0.1475, 0.08296, 0.1718, 0.08296, 0.1475, 0.1528, 0.1475, 0.1528, 0.1718, 0.08296, 0.1718, 0.1528, 0.1718, 0.1528, 0.1984, 0.08296, 0.1984, 0.4212, 0.1984, 0.4212, 0.265, 0.3502, 0.265, 0.3502, 0.1984, 0.08296, 0.1984, 0.08296, 0.265, 0.006459, 0.265, 0.006459, 0.1984, 0.08296, 0.4386, 0.08296, 0.3564, 0.1528, 0.3564, 0.1528, 0.4386, 0.08296, 0.3564, 0.006459, 0.3564, 0.006459, 0.265, 0.08296, 0.265, 0.08296, 0.3564, 0.08296, 0.265, 0.1528, 0.265, 0.1528, 0.3564, 0.7038, 0.4429, 0.6129, 0.403, 0.6454, 0.363, 0.7038, 0.363, 0.7038, 0.4429, 0.7038, 0.363, 0.7678, 0.363, 0.7678, 0.4429, 0.3502, 0.1718, 0.3502, 0.1984, 0.2836, 0.1984, 0.2837, 0.1718, 0.3502, 0.1718, 0.2837, 0.1718, 0.2836, 0.1475, 0.3502, 0.1475, 0.3502, 0.1718, 0.3502, 0.1475, 0.4212, 0.1475, 0.4212, 0.1718, 0.3502, 0.1718, 0.4212, 0.1718, 0.4212, 0.1984, 0.3502, 0.1984, 0.2836, 0.1984, 0.2836, 0.265, 0.2183, 0.265, 0.2183, 0.1984, 0.3502, 0.1984, 0.3502, 0.265, 0.2836, 0.265, 0.2836, 0.1984, 0.1528, 0.1984, 0.2183, 0.1984, 0.2183, 0.265, 0.1528, 0.265, 0.3424, 0.6685, 0.3424, 0.818, 0.1707, 0.818, 0.1707, 0.6685, 0.2183, 0.1718, 0.2837, 0.1718, 0.2836, 0.1984, 0.2183, 0.1984, 0.2183, 0.1718, 0.2183, 0.1984, 0.1528, 0.1984, 0.1528, 0.1718, 0.2183, 0.1718, 0.1528, 0.1718, 0.1528, 0.1475, 0.2183, 0.1475, 0.2183, 0.1718, 0.2183, 0.1475, 0.2836, 0.1475, 0.2837, 0.1718, 0.4212, 0.1984, 0.4911, 0.1984, 0.4911, 0.265, 0.4212, 0.265, 0.4911, 0.1718, 0.5676, 0.1718, 0.5676, 0.1984, 0.4911, 0.1984, 0.4911, 0.1718, 0.4911, 0.1984, 0.4212, 0.1984, 0.4212, 0.1718, 0.4911, 0.1718, 0.4212, 0.1718, 0.4212, 0.1475, 0.4911, 0.1475, 0.4911, 0.1718, 0.4911, 0.1475, 0.5676, 0.1475, 0.5676, 0.1718, 0.08296, 0.124, 0.08296, 0.06237, 0.1528, 0.06237, 0.1528, 0.124, 0.08296, 0.06237, 0.006459, 0.06237, 0.006459, 0.006459, 0.08296, 0.006459, 0.08296, 0.06237, 0.08296, 0.006459, 0.1528, 0.006459, 0.1528, 0.06237, 0.4911, 0.124, 0.4911, 0.06237, 0.5676, 0.06237, 0.5676, 0.124, 0.08296, 0.124, 0.1528, 0.124, 0.1528, 0.1475, 0.08296, 0.1475, 0.08296, 0.124, 0.08296, 0.1475, 0.006459, 0.1475, 0.006459, 0.124, 0.4911, 0.124, 0.4212, 0.124, 0.4212, 0.06237, 0.4911, 0.06237, 0.3502, 0.124, 0.2836, 0.124, 0.2836, 0.06237, 0.3502, 0.06237, 0.4911, 0.06237, 0.4212, 0.06237, 0.4212, 0.006459, 0.4911, 0.006459, 0.4911, 0.06237, 0.4911, 0.006459, 0.5676, 0.006459, 0.5676, 0.06237, 0.4911, 0.124, 0.5676, 0.124, 0.5676, 0.1475, 0.4911, 0.1475, 0.4911, 0.124, 0.4911, 0.1475, 0.4212, 0.1475, 0.4212, 0.124, 0.2183, 0.124, 0.1528, 0.124, 0.1528, 0.06237, 0.2183, 0.06237, 0.2183, 0.06237, 0.1528, 0.06237, 0.1528, 0.006459, 0.2183, 0.006459, 0.2183, 0.06237, 0.2183, 0.006459, 0.2836, 0.006459, 0.2836, 0.06237, 0.3502, 0.124, 0.3502, 0.06237, 0.4212, 0.06237, 0.4212, 0.124, 0.3502, 0.06237, 0.2836, 0.06237, 0.2836, 0.006459, 0.3502, 0.006459, 0.3502, 0.06237, 0.3502, 0.006459, 0.4212, 0.006459, 0.4212, 0.06237, 0.2183, 0.124, 0.2183, 0.06237, 0.2836, 0.06237, 0.2836, 0.124, 0.3502, 0.124, 0.4212, 0.124, 0.4212, 0.1475, 0.3502, 0.1475, 0.3502, 0.124, 0.3502, 0.1475, 0.2836, 0.1475, 0.2836, 0.124, 0.2183, 0.124, 0.2836, 0.124, 0.2836, 0.1475, 0.2183, 0.1475, 0.2183, 0.124, 0.2183, 0.1475, 0.1528, 0.1475, 0.1528, 0.124, 0.05306, 0.9577, 0.05431, 0.9521, 0.08041, 0.9506, 0.07472, 0.9594, 0.05431, 0.9521, 0.05504, 0.9474, 0.08255, 0.9412, 0.08041, 0.9506, 0.07472, 0.9594, 0.08041, 0.9506, 0.1117, 0.9583, 0.1046, 0.9644, 0.08041, 0.9506, 0.08255, 0.9412, 0.1149, 0.947, 0.1117, 0.9583, 0.1046, 0.9644, 0.1117, 0.9583, 0.1438, 0.9608, 0.1386, 0.966, 0.1117, 0.9583, 0.1149, 0.947, 0.147, 0.9518, 0.1438, 0.9608, 0.1386, 0.966, 0.1438, 0.9608, 0.1688, 0.9716, 0.1652, 0.9741, 0.1438, 0.9608, 0.147, 0.9518, 0.1716, 0.9672, 0.1688, 0.9716, 0.3695, 1.0, 0.3686, 0.9961, 0.388, 0.9776, 0.391, 0.984, 0.3686, 0.9961, 0.3661, 0.9915, 0.3844, 0.9697, 0.388, 0.9776, 0.391, 0.984, 0.388, 0.9776, 0.4146, 0.9667, 0.4177, 0.9759, 0.388, 0.9776, 0.3844, 0.9697, 0.413, 0.9571, 0.4146, 0.9667, 0.4177, 0.9759, 0.4146, 0.9667, 0.4436, 0.9672, 0.4456, 0.9763, 0.4146, 0.9667, 0.413, 0.9571, 0.4443, 0.9575, 0.4436, 0.9672, 0.4456, 0.9763, 0.4436, 0.9672, 0.4675, 0.9744, 0.4675, 0.9788, 0.4436, 0.9672, 0.4443, 0.9575, 0.4682, 0.9701, 0.4675, 0.9744, 0.08296, 0.124, 0.006459, 0.124, 0.006459, 0.06237, 0.08296, 0.06237, 0.1528, 0.1984, 0.1528, 0.265, 0.08296, 0.265, 0.08296, 0.1984, 0.4911, 0.3564, 0.5676, 0.3564, 0.5676, 0.4386, 0.4911, 0.4386, 0.8679, 0.9219, 0.8743, 0.8977, 0.9162, 0.9219, 0.9162, 0.9219, 0.9581, 0.9461, 0.9404, 0.9638, 0.9162, 0.9219, 0.9162, 0.9219, 0.9162, 0.9703, 0.892, 0.9638, 0.9162, 0.9219, 0.9162, 0.9219, 0.9404, 0.88, 0.9581, 0.8977, 0.9162, 0.9219, 0.9162, 0.9219, 0.8743, 0.8977, 0.892, 0.88, 0.9162, 0.9219, 0.9162, 0.9219, 0.9404, 0.9638, 0.9162, 0.9703, 0.9162, 0.9219, 0.9162, 0.9219, 0.892, 0.9638, 0.8743, 0.9461, 0.9162, 0.9219, 0.9162, 0.9219, 0.9581, 0.8977, 0.9646, 0.9219, 0.9162, 0.9219, 0.9162, 0.9219, 0.892, 0.88, 0.9162, 0.8735, 0.9162, 0.9219, 0.9162, 0.9219, 0.8743, 0.9461, 0.8679, 0.9219, 0.9162, 0.9219, 0.9162, 0.9219, 0.9646, 0.9219, 0.9581, 0.9461, 0.9162, 0.9219, 0.9162, 0.9219, 0.9162, 0.8735, 0.9404, 0.88, 0.9162, 0.9219, 0.9162, 0.9219])
me_cube_001.materials.append(mat_cutematerial)
me_cube_001.use_remesh_preserve_volume = False
me_cube_001.use_remesh_preserve_attributes = False
me_cube_001.use_mirror_vertex_groups = False
me_cube_001.update()
me_circle_001 = bpy.data.meshes.new('Circle.001')
me_circle_001.from_pydata([(-8.333e-09, 1.14, 0.008274), (-0.7327, 0.8731, -0.1435), (-1.122, 0.1979, -0.1435), (-0.9871, -0.5699, 0.008274), (-0.3898, -1.071, 0.008274), (0.3898, -1.071, 0.008274), (0.9871, -0.5699, -0.1435), (1.122, 0.1979, -0.1435), (0.7327, 0.8731, 0.008274), (-0.4214, 0.5022, 0.108), (2.053e-08, 0.6556, 0.108), (-0.6457, 0.1138, 0.108), (-0.5678, -0.3278, 0.108), (-0.2242, -0.6161, 0.108), (0.2242, -0.6161, 0.108), (0.5678, -0.3278, 0.108), (0.6457, 0.1138, 0.108), (0.4214, 0.5022, 0.108), (-0.3656, 0.4357, 0.456), (2.351e-08, 0.5688, 0.456), (-0.5601, 0.09877, 0.456), (-0.4926, -0.2844, 0.456), (-0.1945, -0.5345, 0.456), (0.1945, -0.5345, 0.456), (0.4926, -0.2844, 0.456), (0.5601, 0.09877, 0.456), (0.3656, 0.4357, 0.456), (-0.2237, 0.2666, 0.5226), (4.137e-08, 0.348, 0.5226), (-0.3427, 0.06043, 0.5226), (-0.3014, -0.174, 0.5226), (-0.119, -0.327, 0.5226), (0.119, -0.327, 0.5226), (0.3014, -0.174, 0.5226), (0.3427, 0.06043, 0.5226), (0.2237, 0.2666, 0.5226), (-0.4906, 0.5847, 0.065), (1.411e-08, 0.7633, 0.065), (-0.7517, 0.1325, 0.065), (-0.661, -0.3816, 0.065), (-0.2611, -0.7172, 0.065), (0.2611, -0.7172, 0.065), (0.661, -0.3816, 0.065), (0.7517, 0.1325, 0.065), (0.4906, 0.5847, 0.065), (-0.3261, 0.3887, 0.1452), (2.381e-08, 0.5074, 0.1452), (-0.4997, 0.08811, 0.1452), (-0.4394, -0.2537, 0.1452), (-0.1735, -0.4768, 0.1452), (0.1735, -0.4768, 0.1452), (0.4394, -0.2537, 0.1452), (0.4997, 0.08811, 0.1452), (0.3261, 0.3887, 0.1452), (-0.3261, 0.3887, 0.2735), (2.381e-08, 0.5074, 0.2735), (-0.4997, 0.08811, 0.2735), (-0.4394, -0.2537, 0.2735), (-0.1735, -0.4768, 0.2735), (0.1735, -0.4768, 0.2735), (0.4394, -0.2537, 0.2735), (0.4997, 0.08811, 0.2735), (0.3261, 0.3887, 0.2735), (-0.2107, 0.5789, 0.108), (-0.5335, 0.308, 0.108), (-0.6067, -0.107, 0.108), (-0.396, -0.4719, 0.108), (1.49e-07, -0.6161, 0.108), (0.396, -0.4719, 0.108), (0.6067, -0.107, 0.108), (0.5335, 0.308, 0.108), (0.2107, 0.5789, 0.108), (-0.1828, 0.5022, 0.456), (-0.4629, 0.2672, 0.456), (-0.5263, -0.09281, 0.456), (-0.3435, -0.4094, 0.456), (1.341e-07, -0.5345, 0.456), (0.3435, -0.4094, 0.456), (0.5263, -0.09281, 0.456), (0.4629, 0.2672, 0.456), (0.1828, 0.5022, 0.456), (-0.5302, -0.3061, 0.282), (-0.6029, 0.1063, 0.282), (0.6029, 0.1063, 0.282), (0.5302, -0.3061, 0.282), (-0.2094, -0.5753, 0.282), (-0.3935, 0.469, 0.282), (2.202e-08, 0.6122, 0.282), (0.3935, 0.469, 0.282), (0.2094, -0.5753, 0.282), (0.3698, -0.4407, 0.282), (0.1968, 0.5406, 0.282), (-0.4982, 0.2876, 0.282), (1.416e-07, -0.5753, 0.282), (0.4982, 0.2876, 0.282), (-0.1968, 0.5406, 0.282), (-0.3698, -0.4407, 0.282), (0.5665, -0.09989, 0.282), (-0.5665, -0.09989, 0.282), (-0.319, -0.5319, 0.3097), (-0.319, -0.5319, 0.1038), (-0.07961, -0.6206, 0.3097), (-0.07961, -0.6206, 0.1038), (-0.1993, -0.5762, 0.3097), (-0.319, -0.5319, 0.2068), (-0.1993, -0.5762, 0.1038), (-0.07961, -0.6206, 0.2068), (-0.1273, -0.6029, 0.2286), (-0.2592, -0.5541, 0.3097), (-0.319, -0.5319, 0.1553), (-0.1395, -0.5984, 0.1038), (-0.07961, -0.6206, 0.2582), (-0.1395, -0.5984, 0.3097), (-0.319, -0.5319, 0.2582), (-0.2592, -0.5541, 0.1038), (-0.07961, -0.6206, 0.1553), (-0.1273, -0.6029, 0.2068), (-0.2714, -0.5495, 0.2068), (-0.1993, -0.5762, 0.2687), (-0.1993, -0.5762, 0.1448), (-0.2714, -0.5495, 0.1448), (-0.2714, -0.5495, 0.2687), (-0.1273, -0.6029, 0.2687), (-0.1273, -0.6029, 0.1448), (-0.1273, -0.6029, 0.185), (-0.1951, -0.5778, 0.2286), (-0.1951, -0.5778, 0.2068), (-0.1951, -0.5778, 0.185), (-0.3263, -0.5513, 0.3097), (-0.3263, -0.5513, 0.1038), (-0.08681, -0.64, 0.3097), (-0.08681, -0.64, 0.1038), (-0.2065, -0.5957, 0.3097), (-0.3263, -0.5513, 0.2068), (-0.2065, -0.5957, 0.1038), (-0.08681, -0.64, 0.2068), (-0.1345, -0.6224, 0.2286), (-0.2664, -0.5735, 0.3097), (-0.3263, -0.5513, 0.1553), (-0.1467, -0.6179, 0.1038), (-0.08681, -0.64, 0.2582), (-0.1467, -0.6179, 0.3097), (-0.3263, -0.5513, 0.2582), (-0.2664, -0.5735, 0.1038), (-0.08681, -0.64, 0.1553), (-0.2786, -0.569, 0.2068), (-0.2065, -0.5957, 0.2687), (-0.2065, -0.5957, 0.1448), (-0.2786, -0.569, 0.1448), (-0.2786, -0.569, 0.2687), (-0.1345, -0.6224, 0.2687), (-0.1345, -0.6224, 0.1448), (-0.1345, -0.6224, 0.185), (-0.2023, -0.5972, 0.2286), (-0.2023, -0.5972, 0.2068), (-0.2023, -0.5972, 0.185), (-0.3254, -0.5717, 0.3036), (-0.3254, -0.5717, 0.1099), (-0.1001, -0.6552, 0.3036), (-0.1001, -0.6552, 0.1099), (-0.2127, -0.6135, 0.3036), (-0.3254, -0.5717, 0.2068), (-0.2127, -0.6135, 0.1099), (-0.1001, -0.6552, 0.2068), (-0.1434, -0.6391, 0.2233), (-0.2691, -0.5926, 0.3036), (-0.3254, -0.5717, 0.1583), (-0.1564, -0.6343, 0.1099), (-0.1001, -0.6552, 0.2552), (-0.1564, -0.6343, 0.3036), (-0.3254, -0.5717, 0.2552), (-0.2691, -0.5926, 0.1099), (-0.1001, -0.6552, 0.1583), (-0.1449, -0.6386, 0.2068), (-0.2806, -0.5883, 0.2068), (-0.2127, -0.6135, 0.2651), (-0.2127, -0.6135, 0.1485), (-0.2806, -0.5883, 0.1485), (-0.2806, -0.5883, 0.2651), (-0.1449, -0.6386, 0.2651), (-0.1449, -0.6386, 0.1485), (-0.1434, -0.6391, 0.1902), (-0.2038, -0.6168, 0.2233), (-0.2038, -0.6168, 0.2068), (-0.2038, -0.6168, 0.1902)], [], [(5, 4, 40, 41), (98, 81, 21, 74), (4, 5, 14, 67, 13), (1, 2, 11, 64, 9), (8, 0, 10, 71, 17), (5, 6, 15, 68, 14), (2, 3, 12, 65, 11), (6, 7, 16, 69, 15), (3, 4, 13, 66, 12), (0, 1, 9, 63, 10), (7, 8, 17, 70, 16), (18, 73, 20, 29, 27), (97, 83, 25, 78), (96, 85, 22, 75), (95, 86, 18, 72), (94, 88, 26, 79), (93, 89, 23, 76), (92, 82, 20, 73), (91, 87, 19, 80), (90, 84, 24, 77), (27, 29, 30, 31, 32, 33, 34, 35, 28), (26, 80, 19, 28, 35), (23, 77, 24, 33, 32), (20, 74, 21, 30, 29), (24, 78, 25, 34, 33), (21, 75, 22, 31, 30), (19, 72, 18, 27, 28), (25, 79, 26, 35, 34), (22, 76, 23, 32, 31), (43, 42, 51, 52), (2, 1, 36, 38), (0, 8, 44, 37), (6, 5, 41, 42), (3, 2, 38, 39), (7, 6, 42, 43), (4, 3, 39, 40), (1, 0, 37, 36), (8, 7, 43, 44), (46, 53, 62, 55), (40, 39, 48, 49), (36, 37, 46, 45), (44, 43, 52, 53), (41, 40, 49, 50), (38, 36, 45, 47), (37, 44, 53, 46), (42, 41, 50, 51), (39, 38, 47, 48), (54, 55, 62, 61, 60, 59, 58, 57, 56), (51, 50, 59, 60), (48, 47, 56, 57), (52, 51, 60, 61), (49, 48, 57, 58), (45, 46, 55, 54), (53, 52, 61, 62), (50, 49, 58, 59), (47, 45, 54, 56), (89, 90, 77, 23), (14, 68, 90, 89), (68, 15, 84, 90), (88, 91, 80, 26), (17, 71, 91, 88), (71, 10, 87, 91), (86, 92, 73, 18), (9, 64, 92, 86), (64, 11, 82, 92), (85, 93, 76, 22), (13, 67, 93, 85), (67, 14, 89, 93), (83, 94, 79, 25), (16, 70, 94, 83), (70, 17, 88, 94), (87, 95, 72, 19), (10, 63, 95, 87), (63, 9, 86, 95), (81, 96, 75, 21), (12, 66, 96, 81), (66, 13, 85, 96), (84, 97, 78, 24), (15, 69, 97, 84), (69, 16, 83, 97), (82, 98, 74, 20), (11, 65, 98, 82), (65, 12, 81, 98), (123, 115, 102, 110), (122, 111, 106, 116, 107), (120, 119, 105, 114), (104, 117, 120, 109), (109, 120, 114, 100), (108, 103, 118, 121), (99, 108, 121, 113), (113, 121, 117, 104), (112, 101, 111, 122), (103, 112, 122, 118), (124, 127, 126, 116), (116, 106, 115, 123, 124), (116, 126, 125, 107), (119, 123, 110, 105), (133, 138, 166, 161), (148, 145, 174, 177), (132, 137, 165, 160), (153, 154, 183, 182), (147, 148, 177, 176), (151, 147, 176, 180), (154, 155, 184, 183), (150, 136, 164, 179), (144, 135, 163, 172), (152, 151, 180, 181), (146, 150, 179, 175), (143, 134, 162, 171), (131, 144, 172, 159), (142, 133, 161, 170), (122, 107, 136, 150), (126, 127, 155, 154), (123, 119, 147, 151), (119, 120, 148, 147), (125, 126, 154, 153), (103, 108, 137, 132), (120, 117, 145, 148), (104, 109, 138, 133), (108, 99, 128, 137), (105, 110, 139, 134), (127, 124, 152, 155), (109, 100, 129, 138), (121, 118, 146, 149), (106, 111, 140, 135), (107, 125, 153, 136), (110, 102, 131, 139), (101, 112, 141, 130), (111, 101, 130, 140), (99, 113, 142, 128), (112, 103, 132, 141), (117, 121, 149, 145), (100, 114, 143, 129), (113, 104, 133, 142), (102, 115, 144, 131), (114, 105, 134, 143), (118, 122, 150, 146), (124, 123, 151, 152), (115, 106, 135, 144), (180, 167, 159, 172), (179, 164, 173, 163, 168), (177, 171, 162, 176), (161, 166, 177, 174), (166, 157, 171, 177), (165, 178, 175, 160), (156, 170, 178, 165), (170, 161, 174, 178), (169, 179, 168, 158), (160, 175, 179, 169), (181, 173, 183, 184), (173, 181, 180, 172, 163), (173, 164, 182, 183), (176, 162, 167, 180), (137, 128, 156, 165), (134, 139, 167, 162), (155, 152, 181, 184), (138, 129, 157, 166), (149, 146, 175, 178), (135, 140, 168, 163), (136, 153, 182, 164), (139, 131, 159, 167), (130, 141, 169, 158), (140, 130, 158, 168), (128, 142, 170, 156), (141, 132, 160, 169), (145, 149, 178, 174), (129, 143, 171, 157)])
me_circle_001.polygons.foreach_set('material_index', [0, 0, 0, 0, 0, 0, 0, 0, 0, 0, 0, 0, 0, 0, 0, 0, 0, 0, 0, 0, 0, 0, 0, 0, 0, 0, 0, 0, 0, 0, 0, 0, 0, 0, 0, 0, 0, 0, 0, 0, 0, 0, 0, 0, 0, 0, 0, 0, 0, 0, 0, 0, 0, 0, 0, 0, 0, 1, 1, 0, 1, 1, 0, 1, 1, 0, 1, 1, 0, 1, 1, 0, 1, 1, 0, 1, 1, 0, 1, 1, 0, 1, 1, 2, 2, 2, 2, 2, 2, 2, 2, 2, 2, 2, 2, 2, 2, 2, 2, 2, 2, 2, 2, 2, 2, 2, 2, 2, 2, 2, 2, 2, 2, 2, 2, 2, 2, 2, 2, 2, 2, 2, 2, 2, 2, 2, 2, 2, 2, 2, 2, 2, 2, 2, 2, 2, 2, 2, 2, 2, 2, 2, 2, 2, 2, 2, 2, 2, 2, 2, 2, 2, 2, 2, 2, 2, 2, 2, 2, 2, 2, 2, 2, 2, 2, 2, 2])
me_circle_001.materials.append(mat_material_001)
me_circle_001.materials.append(mat_material_002)
me_circle_001.materials.append(mat_material_003)
me_circle_001.use_remesh_preserve_volume = False
me_circle_001.use_remesh_preserve_attributes = False
me_circle_001.use_mirror_vertex_groups = False
me_circle_001.update()
arm_armature = bpy.data.armatures.new('Armature')  # bones are not reproduced

# ---- objects
ob_bones = bpy.data.objects.new('BONES', arm_armature)
ob_cylinder = bpy.data.objects.new('Cylinder', me_cylinder)
ob_cutecharacter = bpy.data.objects.new('CuteCharacter', me_cube_001)
ob_circle = bpy.data.objects.new('Circle', me_circle_001)

# ---- transforms, parenting, visibility, modifiers, constraints
ob_bones.location = (0.0, 0.0, 0.0)
ob_bones.lineart.crease_threshold = 0.0
ob_cylinder.location = (-0.1618, 0.05185, 0.1553)
ob_cylinder.scale = (0.08482, 0.08482, 0.1139)
ob_cylinder.lineart.crease_threshold = 0.0
_c = ob_cylinder.constraints.new('CHILD_OF'); _c.name = 'Child Of'
_c.target = ob_bones
_c.subtarget = 'Hand.R'
_c.set_inverse_pending = False
ob_cutecharacter.parent = ob_bones
ob_cutecharacter.location = (0.0, 0.0, 0.0)
ob_cutecharacter.lock_rotations_4d = False
ob_cutecharacter.empty_display_type = 'ARROWS'
ob_cutecharacter.lineart.crease_threshold = 0.0
_vg = ob_cutecharacter.vertex_groups.new(name='Hips')
for _i, _w in zip([6, 7, 23, 42, 66, 67, 68, 70, 72, 94, 95, 96, 97, 98, 99, 100, 101, 102, 103, 105, 106, 107, 108, 109, 110, 111, 112, 113, 114, 115, 116, 117, 118, 119, 120, 121, 124, 130, 133, 134, 135, 136, 148, 152, 153, 154, 155, 156, 157, 158, 159, 160, 161, 163, 165, 179, 180, 191, 192, 194, 195, 197], [0.0137, 0.0272, 0.07189, 0.0134, 0.3681, 0.09191, 0.112, 0.06082, 0.05031, 0.3005, 0.3136, 0.01624, 0.02969, 0.7743, 0.7371, 0.6693, 0.4972, 0.4877, 0.4321, 0.05882, 0.1421, 0.07675, 0.051, 0.05474, 0.5213, 0.3138, 0.1815, 0.4302, 0.5721, 0.6805, 0.5924, 0.5442, 0.1069, 0.05666, 0.02399, 0.06845, 0.01826, 0.01055, 0.073, 0.2172, 0.172, 0.04596, 0.01989, 0.1506, 0.1664, 0.5782, 0.7098, 0.4546, 0.5818, 0.3715, 0.2535, 0.09493, 0.1743, 0.1131, 0.02821, 0.259, 0.2267, 0.06436, 0.1651, 0.03268, 0.1411, 0.1258]): _vg.add([_i], _w, 'REPLACE')
_vg = ob_cutecharacter.vertex_groups.new(name='Chest')
for _i, _w in zip([114, 118, 119, 120, 121, 127, 128, 129, 130, 131, 132, 133, 134, 135, 136, 146, 147, 148, 149, 150, 151, 164, 169, 170, 171, 172, 173, 176, 177, 178, 181, 182, 215, 237, 239, 261, 262, 276, 277, 293, 294, 295, 296, 297, 301, 302, 303], [0.04418, 0.088, 0.1895, 0.06942, 0.0381, 0.3588, 0.0752, 0.2705, 0.4152, 0.0718, 0.07159, 0.4019, 0.1303, 0.04804, 0.08841, 0.1939, 0.0755, 0.2108, 0.1496, 0.0641, 0.07788, 0.002164, 0.06088, 0.1167, 0.06935, 0.1485, 0.003585, 0.006773, 0.009211, 0.008447, 0.009636, 0.008372, 0.00125, 0.01542, 0.01478, 0.05288, 0.05035, 0.006053, 0.005569, 0.07518, 0.07151, 0.1007, 0.06065, 0.006583, 0.007068, 0.05502, 0.08792]): _vg.add([_i], _w, 'REPLACE')
_vg = ob_cutecharacter.vertex_groups.new(name='Neck')
for _i, _w in zip([127, 129, 132, 142, 145, 146, 147, 149, 150, 166, 167, 168, 169, 170, 171, 172, 173, 176, 177, 181, 182, 213, 215, 217, 218, 237, 239, 241, 261, 262, 263, 264, 265, 268, 275, 276, 277, 293, 294, 295, 296, 297, 298, 299, 300, 301, 302, 303], [0.002607, 0.02706, 0.02009, 0.01261, 0.001834, 0.02439, 0.02254, 0.05544, 0.06248, 0.05757, 0.02004, 0.03184, 0.09868, 0.06841, 0.04323, 0.05593, 0.02346, 0.04749, 0.006407, 0.06553, 0.08236, 0.01709, 0.04101, 0.01647, 0.01996, 0.01948, 0.03816, 0.01181, 0.05137, 0.09699, 0.05172, 0.06963, 0.01759, 0.03398, 0.04031, 0.09285, 0.06776, 0.05806, 0.07405, 0.0764, 0.05517, 0.09171, 0.08858, 0.04003, 0.04903, 0.1241, 0.1348, 0.07517]): _vg.add([_i], _w, 'REPLACE')
_vg = ob_cutecharacter.vertex_groups.new(name='Head')
for _i, _w in zip([118, 119, 120, 121, 127, 128, 129, 130, 131, 132, 133, 137, 138, 139, 140, 141, 142, 143, 144, 145, 146, 147, 148, 149, 150, 151, 164, 166, 167, 168, 169, 170, 171, 172, 173, 174, 175, 176, 177, 178, 181, 182, 199, 200, 201, 202, 203, 204, 205, 206, 207, 208, 209, 210, 211, 212, 213, 214, 215, 216, 217, 218, 219, 220, 221, 222, 223, 224, 225, 226, 227, 228, 229, 230, 231, 232, 233, 234, 235, 236, 237, 238, 239, 240, 241, 242, 243, 244, 245, 246, 247, 248, 249, 250, 251, 252, 253, 254, 255, 256, 257, 258, 259, 260, 261, 262, 263, 264, 265, 266, 267, 268, 269, 270, 271, 272, 273, 274, 275, 276, 277, 278, 279, 280, 281, 282, 283, 284, 285, 286, 287, 288, 289, 290, 291, 292, 293, 294, 295, 296, 297, 298, 299, 300, 301, 302, 303, 304, 305, 306, 307, 308, 309, 310, 311, 312, 313, 314, 315, 316, 317, 318, 319, 320, 321, 322, 323, 324, 325, 326, 327], [0.02714, 0.0747, 0.05498, 0.005969, 0.1765, 0.1366, 0.2589, 0.09299, 0.04703, 0.2311, 0.02582, 0.1009, 0.093, 0.05365, 0.0921, 0.1623, 0.173, 0.004442, 0.04858, 0.1849, 0.1913, 0.1644, 0.1199, 0.2815, 0.2583, 0.09605, 0.02085, 0.3335, 0.3149, 0.3236, 0.3664, 0.3747, 0.4168, 0.5005, 0.1837, 0.1074, 0.02682, 0.2234, 0.1439, 0.08246, 0.3739, 0.3469, 0.9982, 0.9962, 0.9896, 0.9804, 0.9839, 0.992, 0.9941, 0.9892, 0.9451, 0.9904, 0.9949, 0.9265, 0.9407, 0.9207, 0.8185, 0.9114, 0.7359, 0.8809, 0.7898, 0.757, 0.8903, 0.9058, 0.9988, 0.9979, 0.9963, 0.9883, 0.9774, 0.9934, 0.9856, 0.9367, 0.9585, 0.9886, 0.9943, 0.9402, 0.9537, 0.9289, 0.9349, 0.9119, 0.82, 0.9029, 0.7232, 0.8692, 0.7737, 0.8964, 0.9285, 0.9038, 0.9112, 0.9245, 0.9821, 0.9905, 0.9902, 0.9946, 0.997, 0.9933, 0.9948, 0.9965, 0.9264, 0.9467, 0.9791, 0.9648, 0.9755, 0.9603, 0.6607, 0.5218, 0.5319, 0.5758, 0.8155, 0.9142, 0.89, 0.7523, 0.9408, 0.9156, 0.9961, 0.9397, 0.9598, 0.9686, 0.5502, 0.5264, 0.6363, 0.9932, 0.9963, 0.9633, 0.9791, 0.9317, 0.9113, 0.9989, 0.9515, 0.9276, 0.9193, 0.8928, 0.997, 0.9929, 0.9752, 0.9543, 0.6786, 0.5176, 0.6176, 0.5763, 0.5594, 0.498, 0.4657, 0.4553, 0.4563, 0.4573, 0.4624, 0.1441, 0.0007229, 0.002013, 0.004342, 0.004274, 0.005157, 0.001226, 0.001471, 0.0005182, 0.0001696, 0.001959, 0.0009751, 0.0003691, 0.0003691, 0.0002023, 0.0003691, 0.0003691, 0.0003691, 0.0003691, 0.0003691, 0.0003691, 0.0003691, 0.0003691, 0.0003691]): _vg.add([_i], _w, 'REPLACE')
_vg = ob_cutecharacter.vertex_groups.new(name='ShoulderConnector.L')
for _i, _w in zip([129, 170, 172, 293, 295, 303], [0.01703, 0.02711, 0.05844, 0.005088, 0.03328, 0.005181]): _vg.add([_i], _w, 'REPLACE')
_vg = ob_cutecharacter.vertex_groups.new(name='Shoulder.L')
_vg = ob_cutecharacter.vertex_groups.new(name='UpperArm.L')
for _i, _w in zip([105, 106, 109, 112, 117, 122, 124, 125, 135, 158, 160, 163, 165], [0.0, 0.0, 0.0, 0.0, 0.0, 0.0, 0.0, 0.0, 0.0, 0.0, 0.0, 0.0, 0.0]): _vg.add([_i], _w, 'REPLACE')
_vg = ob_cutecharacter.vertex_groups.new(name='LowerArm.L')
_vg = ob_cutecharacter.vertex_groups.new(name='Hand.L')
_vg = ob_cutecharacter.vertex_groups.new(name='ShoulderConnector.R')
for _i, _w in zip([111, 112, 114, 117, 118, 119, 120, 121, 123, 126, 127, 128, 129, 130, 131, 132, 133, 134, 135, 136, 137, 138, 139, 140, 141, 142, 143, 144, 145, 146, 147, 148, 149, 150, 151, 158, 162, 163, 164, 165, 166, 167, 168, 169, 170, 171, 172, 173, 174, 175, 176, 177, 178, 181, 182, 207, 210, 211, 212, 213, 214, 215, 216, 217, 218, 219, 220, 228, 229, 234, 236, 237, 238, 239, 240, 241, 242, 243, 244, 245, 246, 255, 256, 261, 262, 263, 264, 265, 266, 267, 268, 270, 275, 276, 277, 282, 283, 285, 286, 287, 288, 293, 294, 295, 296, 297, 298, 299, 300, 301, 302, 303], [0.01431, 0.004116, 0.04175, 0.02946, 0.08892, 0.1645, 0.2532, 0.08951, 0.03397, 0.005636, 0.3328, 0.4769, 0.3552, 0.3035, 0.4721, 0.4492, 0.2353, 0.1098, 0.1154, 0.3911, 0.09504, 0.1304, 0.05044, 0.09395, 0.16, 0.2023, 0.062, 0.03523, 0.161, 0.2337, 0.3086, 0.19, 0.2666, 0.3212, 0.2063, 0.002267, 0.1195, 0.05642, 0.08301, 0.03958, 0.2753, 0.2626, 0.2661, 0.2837, 0.2363, 0.3684, 0.3018, 0.3427, 0.243, 0.1668, 0.1954, 0.1484, 0.1038, 0.3445, 0.2588, 0.02425, 0.01207, 0.01165, 0.01011, 0.1192, 0.06457, 0.09691, 0.05024, 0.107, 0.106, 0.05213, 0.05385, 0.03659, 0.003154, 0.0134, 0.01358, 0.1228, 0.07311, 0.09681, 0.0523, 0.1076, 0.05395, 0.04575, 0.02389, 0.02624, 0.02811, 0.00919, 0.01441, 0.2128, 0.1752, 0.2131, 0.196, 0.1086, 0.05693, 0.04913, 0.09697, 0.02822, 0.2096, 0.1774, 0.2023, 0.03213, 0.02223, 0.01301, 0.0002595, 0.05511, 0.02768, 0.2051, 0.1709, 0.2521, 0.2775, 0.2555, 0.2289, 0.251, 0.2604, 0.2093, 0.2159, 0.2036]): _vg.add([_i], _w, 'REPLACE')
_vg = ob_cutecharacter.vertex_groups.new(name='Shoulder.R')
for _i, _w in zip([105, 106, 109, 110, 111, 112, 113, 114, 115, 116, 117, 118, 119, 120, 121, 122, 123, 124, 125, 126, 127, 128, 129, 130, 131, 132, 133, 134, 135, 136, 137, 138, 139, 140, 141, 142, 143, 144, 145, 146, 147, 148, 149, 150, 151, 158, 159, 160, 161, 162, 163, 164, 165, 166, 167, 168, 169, 170, 171, 172, 173, 174, 175, 176, 177, 178, 181, 182, 183, 184, 185, 186, 187, 188, 189, 190, 210, 213, 214, 215, 216, 217, 218, 219, 220, 234, 236, 237, 238, 239, 240, 241, 242, 243, 244, 245, 246, 255, 261, 262, 263, 264, 265, 266, 267, 268, 270, 275, 276, 277, 282, 283, 287, 288, 293, 294, 295, 296, 297, 298, 299, 300, 301, 302, 303], [0.0, 0.0, 0.0, 0.02702, 0.09404, 0.0, 0.02344, 0.06906, 0.01641, 0.01784, 0.0, 0.1917, 0.2517, 0.3448, 0.255, 0.4451, 0.6598, 0.5036, 0.5368, 0.6313, 0.1237, 0.1975, 0.1044, 0.1434, 0.2366, 0.153, 0.1477, 0.118, 0.1871, 0.2501, 0.668, 0.638, 0.6796, 0.6766, 0.5676, 0.5089, 0.6918, 0.7033, 0.5662, 0.2493, 0.3414, 0.2793, 0.2037, 0.2651, 0.4559, 0.0, 0.03617, 0.0, 0.02885, 0.6378, 0.4599, 0.6253, 0.4983, 0.309, 0.3602, 0.3551, 0.1945, 0.1616, 0.1106, 0.08153, 0.338, 0.5106, 0.6299, 0.4798, 0.5915, 0.6576, 0.1932, 0.2968, 0.152, 0.1474, 0.1392, 0.1292, 0.1279, 0.1247, 0.1327, 0.1365, 0.003578, 0.05459, 0.01675, 0.07951, 0.03336, 0.0863, 0.09638, 0.0416, 0.03653, 0.003399, 0.002206, 0.04706, 0.0139, 0.07666, 0.03501, 0.09612, 0.04279, 0.0003937, 0.01146, 0.01625, 0.01167, 0.000527, 0.07644, 0.1358, 0.2036, 0.1653, 0.06739, 0.02333, 0.03572, 0.08608, 0.01652, 0.202, 0.1693, 0.1113, 0.004161, 0.01192, 5.152e-05, 0.01356, 0.06661, 0.1256, 0.07375, 0.08766, 0.1353, 0.2106, 0.2495, 0.2489, 0.2122, 0.1581, 0.1438]): _vg.add([_i], _w, 'REPLACE')
_vg = ob_cutecharacter.vertex_groups.new(name='UpperArm.R')
for _i, _w in zip([11, 12, 13, 15, 19, 20, 21, 22, 48, 50, 52, 53, 58, 59, 60, 61, 62, 63, 64, 65, 90, 91, 92, 93, 105, 106, 109, 112, 117, 118, 119, 120, 121, 122, 123, 124, 125, 126, 131, 133, 134, 135, 136, 137, 138, 139, 140, 141, 142, 143, 144, 145, 146, 147, 148, 151, 158, 160, 162, 163, 164, 165, 166, 167, 168, 173, 174, 175, 176, 177, 178, 182, 183, 184, 185, 186, 187, 188, 189, 190, 299, 300], [0.2212, 0.2121, 0.2037, 0.2075, 0.8361, 0.8502, 0.7953, 0.8287, 0.2175, 0.2206, 0.2082, 0.2067, 0.05691, 0.05737, 0.05844, 0.05883, 0.8414, 0.8443, 0.8004, 0.8071, 0.0591, 0.06021, 0.05903, 0.05825, 0.0, 0.0, 0.0, 0.002531, 0.0005158, 0.01678, 0.01888, 0.04983, 0.04835, 0.3385, 0.2349, 0.2882, 0.2737, 0.2635, 0.01284, 0.00125, 0.003145, 0.04167, 0.0341, 0.1218, 0.09429, 0.208, 0.1058, 0.07642, 0.05987, 0.1846, 0.1915, 0.06536, 0.001077, 0.01527, 0.01152, 0.03272, 0.0, 0.02714, 0.103, 0.0, 0.1125, 0.1105, 0.02268, 0.04175, 0.03082, 0.02198, 0.05298, 0.07546, 0.03135, 0.05748, 0.08168, 0.004149, 0.7724, 0.8088, 0.8295, 0.8416, 0.8408, 0.8381, 0.7968, 0.7755, 0.01117, 0.005865]): _vg.add([_i], _w, 'REPLACE')
_vg = ob_cutecharacter.vertex_groups.new(name='LowerArm.R')
for _i, _w in zip([11, 12, 13, 14, 15, 16, 17, 18, 19, 20, 21, 22, 46, 48, 49, 50, 51, 52, 53, 54, 55, 56, 57, 58, 59, 60, 61, 62, 63, 64, 65, 86, 87, 88, 89, 90, 91, 92, 93, 183, 190], [0.5904, 0.5521, 0.603, 0.07595, 0.6697, 0.099, 0.1206, 0.1082, 0.1412, 0.1749, 0.2135, 0.2134, 0.03619, 0.6234, 0.05347, 0.5568, 0.02254, 0.5615, 0.6421, 0.09662, 0.1236, 0.1189, 0.0878, 0.8333, 0.7618, 0.6918, 0.7366, 0.2055, 0.1564, 0.2252, 0.1819, 0.02431, 0.06114, 0.05679, 0.01017, 0.7819, 0.6941, 0.7069, 0.8066, 0.00795, 0.01604]): _vg.add([_i], _w, 'REPLACE')
_vg = ob_cutecharacter.vertex_groups.new(name='Hand.R')
for _i, _w in zip([10, 11, 12, 13, 14, 15, 16, 17, 18, 46, 47, 48, 49, 50, 51, 52, 53, 54, 55, 56, 57, 58, 59, 60, 61, 64, 86, 87, 88, 89, 90, 91, 92, 93], [0.9898, 0.05545, 0.06668, 0.04394, 0.915, 0.009739, 0.8832, 0.8501, 0.8701, 0.9482, 0.9765, 0.03556, 0.934, 0.06704, 0.9569, 0.06197, 0.02188, 0.8882, 0.8471, 0.8543, 0.9001, 0.07865, 0.1061, 0.1335, 0.1174, 0.001766, 0.9567, 0.9248, 0.9307, 0.9654, 0.09942, 0.1336, 0.1274, 0.08908]): _vg.add([_i], _w, 'REPLACE')
_vg = ob_cutecharacter.vertex_groups.new(name='Hip.L')
for _i, _w in zip([99, 100, 110, 113, 115, 154, 155, 156, 157], [0.02638, 0.01619, 0.05142, 0.00165, 0.04422, 0.02783, 0.1182, 0.03403, 0.1308]): _vg.add([_i], _w, 'REPLACE')
_vg = ob_cutecharacter.vertex_groups.new(name='UpperLeg.L')
_vg = ob_cutecharacter.vertex_groups.new(name='LowerLeg.L')
_vg = ob_cutecharacter.vertex_groups.new(name='Hip.R')
for _i, _w in zip([6, 7, 23, 25, 42, 44, 66, 67, 68, 69, 70, 72, 94, 95, 96, 97, 98, 99, 100, 101, 102, 103, 104, 105, 106, 107, 108, 109, 110, 111, 112, 113, 114, 115, 116, 117, 118, 119, 120, 121, 122, 124, 125, 134, 135, 152, 153, 154, 155, 156, 157, 158, 159, 160, 161, 163, 165, 179, 180, 191, 192, 193, 194, 195, 196, 197, 198], [0.02708, 0.04084, 0.09899, 0.02771, 0.01613, 0.01687, 0.5653, 0.2374, 0.2552, 0.112, 0.06836, 0.072, 0.3507, 0.3669, 0.1438, 0.152, 0.8328, 0.6691, 0.7362, 0.7413, 0.5921, 0.6279, 0.4201, 0.2771, 0.191, 0.4153, 0.4275, 0.1976, 0.3783, 0.1806, 0.1879, 0.5296, 0.1367, 0.2685, 0.3103, 0.1428, 0.07174, 0.02157, 0.007298, 0.06461, 0.06103, 0.02853, 0.02752, 0.05972, 0.05606, 0.4668, 0.4995, 0.5318, 0.4078, 0.6054, 0.4597, 0.1798, 0.4611, 0.1949, 0.5408, 0.05667, 0.05864, 0.5208, 0.5734, 0.1013, 0.2454, 0.02136, 0.09979, 0.1638, 0.05499, 0.1674, 0.05141]): _vg.add([_i], _w, 'REPLACE')
_vg = ob_cutecharacter.vertex_groups.new(name='UpperLeg.R')
for _i, _w in zip([1, 6, 7, 8, 9, 23, 24, 25, 30, 31, 32, 33, 39, 40, 41, 42, 43, 44, 45, 66, 67, 68, 69, 70, 71, 72, 73, 78, 79, 80, 81, 82, 83, 84, 85, 94, 95, 96, 97, 98, 99, 100, 101, 102, 103, 104, 105, 106, 107, 108, 109, 110, 111, 112, 113, 114, 115, 116, 117, 118, 119, 120, 121, 122, 124, 125, 134, 135, 152, 153, 154, 155, 156, 157, 158, 159, 160, 161, 163, 164, 165, 179, 180, 183, 190, 191, 192, 193, 194, 195, 196, 197, 198], [0.5448, 0.7081, 0.3366, 0.3232, 0.2745, 0.5761, 0.7242, 0.7347, 0.159, 0.09946, 0.2781, 0.1602, 0.03224, 0.06453, 0.02758, 0.4556, 0.4631, 0.302, 0.2889, 0.5402, 0.8628, 0.7819, 0.9313, 0.6173, 0.7184, 0.6147, 0.7337, 0.1244, 0.2391, 0.2447, 0.1252, 0.004469, 0.05685, 0.06005, 0.006937, 0.6282, 0.5792, 0.922, 0.87, 0.1881, 0.2193, 0.2515, 0.4301, 0.4567, 0.4676, 0.8907, 0.4793, 0.3233, 0.8208, 0.8145, 0.3164, 0.2206, 0.1083, 0.1498, 0.3205, 0.09985, 0.1783, 0.2842, 0.1416, 0.05197, 0.01268, 0.009597, 0.05706, 0.08139, 0.05034, 0.05229, 0.04295, 0.05725, 0.7953, 0.7073, 0.3528, 0.2143, 0.3901, 0.2548, 0.2551, 0.6235, 0.2317, 0.6071, 0.07459, 0.004779, 0.06696, 0.6752, 0.6162, 0.01445, 0.03757, 0.8019, 0.6659, 0.905, 0.877, 0.6935, 0.862, 0.7342, 0.9158]): _vg.add([_i], _w, 'REPLACE')
_vg = ob_cutecharacter.vertex_groups.new(name='LowerLeg.R')
for _i, _w in zip([1, 2, 3, 4, 5, 6, 7, 8, 9, 23, 24, 25, 26, 27, 29, 30, 31, 32, 33, 34, 35, 36, 37, 38, 39, 40, 41, 42, 43, 44, 45, 66, 67, 68, 70, 71, 72, 73, 74, 75, 76, 77, 78, 79, 80, 81, 82, 83, 84, 85, 94, 95, 97, 100, 101, 102, 103, 153, 156, 180, 191, 192, 193, 194, 195, 196, 197, 198], [0.3924, 0.8337, 0.6399, 0.05083, 0.6299, 0.2307, 0.6042, 0.6529, 0.7131, 0.3374, 0.2586, 0.2463, 0.5363, 0.7776, 0.5183, 0.7883, 0.8866, 0.6334, 0.8006, 0.8011, 0.3031, 0.3086, 0.8051, 0.9246, 0.8313, 0.6271, 0.8303, 0.4789, 0.4977, 0.6642, 0.698, 0.07772, 0.01108, 0.04926, 0.2963, 0.2469, 0.328, 0.2546, 0.7465, 0.2521, 0.2443, 0.747, 0.8484, 0.6808, 0.6875, 0.8547, 0.9017, 0.6986, 0.7021, 0.9011, 0.05856, 0.06791, 0.01011, 0.002386, 0.05836, 0.01975, 0.05175, 0.01544, 0.0004506, 0.0007791, 0.1046, 0.1573, 0.07288, 0.07652, 0.1409, 0.08786, 0.1327, 0.06115]): _vg.add([_i], _w, 'REPLACE')
_vg = ob_cutecharacter.vertex_groups.new(name='LowerSpine')
for _i, _w in zip([68, 97, 100, 103, 104, 105, 106, 107, 108, 109, 110, 111, 112, 113, 114, 115, 116, 117, 118, 119, 120, 121, 122, 124, 125, 126, 127, 130, 131, 133, 134, 135, 136, 146, 147, 148, 149, 150, 151, 153, 154, 155, 156, 157, 158, 159, 160, 161, 162, 163, 164, 165, 169, 170, 177, 178, 180, 183, 189, 190, 294, 303], [0.01819, 0.01719, 0.02162, 0.01242, 0.01616, 0.1736, 0.2467, 0.03666, 0.06805, 0.3426, 0.1731, 0.4086, 0.4768, 0.1644, 0.1679, 0.06821, 0.05638, 0.1475, 0.403, 0.2285, 0.1885, 0.3943, 0.05357, 0.05859, 0.07522, 0.03054, 0.007811, 0.05679, 0.004014, 0.136, 0.3941, 0.3852, 0.09949, 0.08888, 0.06494, 0.1453, 0.05456, 0.03376, 0.1074, 0.05967, 0.00294, 0.01519, 0.0889, 0.101, 0.1451, 0.04927, 0.433, 0.1321, 0.01239, 0.1288, 0.1022, 0.2031, 0.01184, 0.02797, 0.01891, 0.05123, 0.08681, 0.03281, 0.000289, 0.01235, 0.002274, 0.01182]): _vg.add([_i], _w, 'REPLACE')
_vg = ob_cutecharacter.vertex_groups.new(name='SholderConnector.L')
for _i, _w in zip([127, 129, 130, 146, 149, 170, 172, 294, 295, 303], [0.05811, 0.09297, 0.007543, 0.0187, 0.05768, 0.05381, 0.0503, 0.01333, 0.01762, 0.02927]): _vg.add([_i], _w, 'REPLACE')
_vg = ob_cutecharacter.vertex_groups.new(name='Sholder.L')
_vg = ob_cutecharacter.vertex_groups.new(name='UperArm.L')
_vg = ob_cutecharacter.vertex_groups.new(name='SholderConnector.R')
for _i, _w in zip([118, 119, 120, 121, 127, 128, 129, 130, 131, 132, 133, 134, 135, 136, 137, 138, 139, 140, 141, 142, 143, 144, 145, 146, 147, 148, 149, 150, 151, 162, 164, 165, 166, 167, 168, 169, 170, 171, 172, 173, 174, 175, 176, 177, 178, 181, 182, 207, 213, 214, 215, 216, 217, 218, 219, 220, 228, 236, 237, 238, 239, 240, 241, 242, 243, 244, 245, 246, 261, 262, 263, 264, 265, 266, 267, 268, 270, 275, 276, 277, 282, 283, 287, 288, 293, 294, 295, 296, 297, 298, 299, 300, 301, 302, 303], [0.06509, 0.1026, 0.1827, 0.0717, 0.2124, 0.4363, 0.2391, 0.1648, 0.3427, 0.4385, 0.08411, 0.01599, 0.009059, 0.09947, 0.0533, 0.08083, 0.01032, 0.04193, 0.07971, 0.1354, 0.01407, 0.005359, 0.0805, 0.127, 0.116, 0.1097, 0.1573, 0.1456, 0.1177, 0.01797, 0.05953, 0.02299, 0.2393, 0.1364, 0.1256, 0.1882, 0.1589, 0.3479, 0.1965, 0.2116, 0.1569, 0.08745, 0.1203, 0.0867, 0.06546, 0.3158, 0.1836, 2.297e-05, 0.08851, 0.03201, 0.08254, 0.02472, 0.08335, 0.07876, 0.02198, 0.02098, 0.008579, 0.004597, 0.08417, 0.04039, 0.08341, 0.03044, 0.07876, 0.02245, 0.0155, 0.01044, 0.008526, 0.006813, 0.1797, 0.1523, 0.1393, 0.1828, 0.08331, 0.02334, 0.02052, 0.07913, 0.008948, 0.1477, 0.1535, 0.1832, 0.007441, 0.006896, 0.02491, 0.01623, 0.1447, 0.137, 0.1622, 0.2368, 0.222, 0.2108, 0.1666, 0.1558, 0.1787, 0.1781, 0.1465]): _vg.add([_i], _w, 'REPLACE')
_vg = ob_cutecharacter.vertex_groups.new(name='Sholder.R')
for _i, _w in zip([19, 20, 21, 22, 62, 63, 64, 65, 105, 106, 107, 108, 109, 110, 111, 112, 113, 114, 115, 116, 117, 118, 119, 120, 121, 122, 123, 124, 125, 126, 127, 128, 129, 130, 131, 132, 133, 134, 135, 136, 137, 138, 139, 140, 141, 142, 143, 144, 145, 146, 147, 148, 149, 150, 151, 158, 159, 160, 161, 162, 163, 164, 165, 166, 167, 168, 169, 170, 171, 172, 173, 174, 175, 176, 177, 178, 181, 182, 183, 184, 185, 186, 187, 188, 189, 190, 210, 211, 212, 213, 214, 215, 216, 217, 218, 219, 220, 232, 234, 235, 236, 237, 238, 239, 240, 241, 242, 243, 244, 245, 246, 255, 261, 262, 263, 264, 265, 266, 267, 268, 269, 270, 272, 275, 276, 277, 282, 283, 286, 288, 293, 294, 295, 296, 297, 298, 299, 300, 301, 302, 303], [0.003268, 0.04045, 0.007486, 0.006304, 0.04473, 0.02742, 0.01482, 0.0006594, 0.1494, 0.1683, 0.01521, 0.006189, 0.1526, 0.0246, 0.08243, 0.1036, 0.02649, 0.07874, 0.02147, 0.02301, 0.104, 0.1977, 0.2641, 0.3656, 0.2631, 0.401, 0.9188, 0.5157, 0.4618, 0.5639, 0.1435, 0.3119, 0.1076, 0.1994, 0.4809, 0.2234, 0.2302, 0.1461, 0.2587, 0.6105, 0.8108, 0.7974, 0.8747, 0.7833, 0.7254, 0.662, 0.9114, 0.8226, 0.6766, 0.3044, 0.5066, 0.3048, 0.2599, 0.4329, 0.5035, 0.1543, 0.03765, 0.1403, 0.03082, 0.8398, 0.5084, 0.5735, 0.4604, 0.3966, 0.5181, 0.5022, 0.3037, 0.2272, 0.1324, 0.08601, 0.5565, 0.6878, 0.8219, 0.558, 0.6434, 0.6784, 0.2619, 0.3859, 0.2997, 0.3825, 0.8094, 0.9131, 0.9423, 0.9106, 0.3155, 0.2472, 0.02579, 0.008879, 0.02598, 0.0576, 0.01419, 0.1247, 0.05699, 0.1062, 0.134, 0.05736, 0.04569, 0.01126, 0.02374, 0.01245, 0.0324, 0.04429, 0.006986, 0.1233, 0.06042, 0.125, 0.05467, 0.002351, 0.04228, 0.04217, 0.02597, 0.02341, 0.08119, 0.2138, 0.2882, 0.2115, 0.07728, 0.02476, 0.05531, 0.127, 0.01091, 0.03827, 0.009848, 0.2748, 0.2505, 0.137, 0.0104, 0.03872, 0.01804, 0.04975, 0.06627, 0.1947, 0.07265, 0.0971, 0.1737, 0.2613, 0.3391, 0.3459, 0.291, 0.2409, 0.2082]): _vg.add([_i], _w, 'REPLACE')
_vg = ob_cutecharacter.vertex_groups.new(name='UperArm.R')
for _i, _w in zip([11, 12, 13, 15, 17, 19, 20, 21, 22, 48, 50, 52, 53, 55, 56, 58, 59, 60, 61, 62, 63, 64, 65, 90, 91, 92, 93, 105, 106, 109, 112, 118, 119, 120, 121, 122, 123, 124, 125, 126, 135, 139, 140, 144, 147, 148, 151, 158, 160, 162, 163, 164, 165, 176, 177, 178, 183, 184, 185, 186, 187, 188, 189, 190], [0.3363, 0.3621, 0.3298, 0.2897, 0.005394, 0.8228, 0.7638, 0.7274, 0.7261, 0.3205, 0.3548, 0.3526, 0.3066, 0.005447, 0.0005794, 0.08468, 0.1245, 0.1655, 0.1387, 0.7212, 0.7944, 0.7048, 0.7739, 0.1137, 0.1628, 0.1556, 0.09925, 0.121, 0.1023, 0.1086, 0.019, 0.02833, 0.02607, 0.06168, 0.06475, 0.4162, 0.02087, 0.3185, 0.3532, 0.3099, 0.02434, 0.005032, 0.03996, 0.06731, 0.01183, 0.01409, 0.03952, 0.04722, 0.06175, 0.008397, 0.1351, 0.1454, 0.1453, 0.001084, 0.02731, 0.06275, 0.5717, 0.5308, 0.1356, 0.0521, 0.01975, 0.06916, 0.5985, 0.6261]): _vg.add([_i], _w, 'REPLACE')
_vg = ob_cutecharacter.vertex_groups.new(name='Foot.L')
_vg = ob_cutecharacter.vertex_groups.new(name='Foot.R')
for _i, _w in zip([0, 1, 2, 3, 4, 5, 26, 27, 28, 29, 30, 32, 33, 34, 35, 36, 37, 38, 39, 40, 41, 42, 43, 74, 75, 76, 77, 79, 80, 82, 83, 84, 85], [0.9972, 0.03097, 0.1555, 0.3423, 0.9441, 0.3524, 0.4488, 0.213, 0.9978, 0.4675, 0.02086, 0.07661, 0.02332, 0.1851, 0.676, 0.67, 0.181, 0.05228, 0.1269, 0.3054, 0.1272, 0.01037, 0.009866, 0.2416, 0.733, 0.7412, 0.2414, 0.06223, 0.06213, 0.06903, 0.2403, 0.2363, 0.06983]): _vg.add([_i], _w, 'REPLACE')
_m = ob_cutecharacter.modifiers.new('Mirror', 'MIRROR')
_m.use_clip = True
_m = ob_cutecharacter.modifiers.new('Armature', 'ARMATURE')
_m.object = ob_bones
ob_circle.location = (0.009808, 0.6181, 0.07823)
ob_circle.rotation_euler = (-1.864, 0.4421, -0.05397)
ob_circle.scale = (0.7467, 0.7467, 0.926)
ob_circle.lineart.crease_threshold = 0.0
_c = ob_circle.constraints.new('CHILD_OF'); _c.name = 'Child Of'
_c.target = ob_bones
_c.subtarget = 'Head'
_c.set_inverse_pending = False

# ---- collection membership
col_collection_1.objects.link(ob_bones)
col_collection_1.objects.link(ob_cylinder)
col_collection_1.objects.link(ob_cutecharacter)
col_collection_1.objects.link(ob_circle)

# ---- scene / render settings (as saved in the file)
scene.frame_start = 1; scene.frame_end = 250; scene.frame_set(17)
scene.render.engine = 'BLENDER_EEVEE_NEXT'
scene.render.resolution_x = 1024
scene.render.resolution_y = 1024
scene.render.resolution_percentage = 50
scene.render.dither_intensity = 0.0
scene.cycles.use_denoising = False
scene.cycles.samples = 128
scene.cycles.sampling_pattern = 'TABULATED_SOBOL'
scene.cycles.use_adaptive_sampling = False
scene.cycles.use_light_tree = False
scene.cycles.blur_glossy = 0.0
scene.cycles.sample_clamp_indirect = 0.0
scene.view_settings.view_transform = 'Standard'
bpy.context.view_layer.update()

# ---- added for rendering (the .blend has no active camera and no usable light): camera, sun
cam_auto = bpy.data.cameras.new('AutoCamera')
cam_auto.lens = 50.0
cam_auto.sensor_width = 36.0
cam_auto.clip_end = 1000.0
ob_auto_camera = bpy.data.objects.new('AutoCamera', cam_auto)
scene.collection.objects.link(ob_auto_camera)
ob_auto_camera.location = (3.66831, -4.40835, 4.19762)
ob_auto_camera.rotation_euler = (1.09748, -7.21219e-08, 0.694738)
scene.camera = ob_auto_camera
light_auto_sun = bpy.data.lights.new('AutoSun', 'SUN')
light_auto_sun.energy = 3.0
light_auto_sun.angle = 0.0523599
ob_auto_sun = bpy.data.objects.new('AutoSun', light_auto_sun)
scene.collection.objects.link(ob_auto_sun)
ob_auto_sun.rotation_euler = (0.872665, 0.174533, 0.523599)
bpy.context.view_layer.update()
